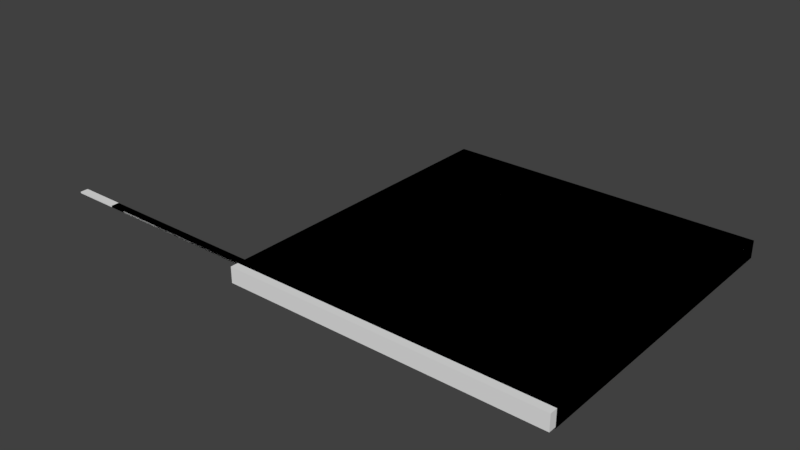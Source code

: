 # Source: zom_int_flesh_breakable_floor_4m.blend  (saved by Blender 2.79.0; exported with 4.5.12 LTS)
import bpy
from mathutils import Matrix  # noqa: F401  (used for matrix-valued properties, if any)

bpy.ops.wm.read_factory_settings(use_empty=True)
scene = bpy.context.scene
scene.name = 'Scene'

# ---- collections
col_collection_1 = bpy.data.collections.new('Collection 1'); scene.collection.children.link(col_collection_1)

# ---- materials (node trees are filled in below, after node groups)
mat_mtl_heavybeam = bpy.data.materials.new('mtl_heavybeam')
mat_mtl_heavybeam.alpha_threshold = 0.0
mat_mtl_heavybeam.use_transparent_shadow = False
mat_mtl_heavybeam.roughness = 0.5
mat_mtl_floorboard = bpy.data.materials.new('mtl_floorboard')
mat_mtl_floorboard.alpha_threshold = 0.0
mat_mtl_floorboard.use_transparent_shadow = False
mat_mtl_floorboard.roughness = 0.5

# ---- material node trees

# ---- world
world_world = bpy.data.worlds.new('World'); scene.world = world_world
world_world.color = (0.05088, 0.05088, 0.05088)
world_world.use_sun_shadow = False
world_world.sun_shadow_jitter_overblur = 0.0
world_world.cycles.sampling_method = 'MANUAL'

# ---- meshes
me_c_break_002 = bpy.data.meshes.new('c_break_002')
me_c_break_002.from_pydata([(3.17, 0.299, 0.0), (3.799, 0.299, 0.0), (3.799, 0.399, 0.0), (2.799, 0.399, 0.0), (2.799, 0.299, 0.0), (2.17, 0.199, 0.0), (3.17, 0.199, 0.0), (2.17, 0.299, 0.0), (3.17, 0.299, -0.02), (3.799, 0.299, -0.02), (3.799, 0.399, -0.02), (2.799, 0.399, -0.02), (2.799, 0.299, -0.02), (2.17, 0.199, -0.02), (3.17, 0.199, -0.02), (2.17, 0.299, -0.02)], [], [(0, 1, 2, 3, 4, 7, 5, 6), (8, 14, 13, 15, 12, 11, 10, 9)])
_uv = me_c_break_002.uv_layers.new(name='UVMap')
_uv.uv.foreach_set('vector', [0.085, 0.6495, 0.3995, 0.6495, 0.3995, 0.6995, -0.1005, 0.6995, -0.1005, 0.6495, -0.415, 0.6495, -0.415, 0.5995, 0.085, 0.5995, 0.085, 0.6495, 0.085, 0.5995, -0.415, 0.5995, -0.415, 0.6495, -0.1005, 0.6495, -0.1005, 0.6995, 0.3995, 0.6995, 0.3995, 0.6495])
me_c_break_002.use_remesh_preserve_volume = False
me_c_break_002.use_remesh_preserve_attributes = False
me_c_break_002.use_mirror_vertex_groups = False
me_c_break_002.update()
me_c_break_001 = bpy.data.meshes.new('c_break_001')
me_c_break_001.from_pydata([(0.242, 3.399, 0.0), (1.242, 3.399, 0.0), (1.242, 3.499, 0.0), (0.242, 3.499, 0.0), (0.242, 3.399, -0.02), (1.242, 3.399, -0.02), (1.242, 3.499, -0.02), (0.242, 3.499, -0.02)], [], [(0, 1, 2, 3), (4, 7, 6, 5)])
_uv = me_c_break_001.uv_layers.new(name='UVMap')
_uv.uv.foreach_set('vector', [0.621, 0.1995, 1.121, 0.1995, 1.121, 0.2495, 0.621, 0.2495, 0.621, 0.1995, 0.621, 0.2495, 1.121, 0.2495, 1.121, 0.1995])
me_c_break_001.use_remesh_preserve_volume = False
me_c_break_001.use_remesh_preserve_attributes = False
me_c_break_001.use_mirror_vertex_groups = False
me_c_break_001.update()
me_c_break_003 = bpy.data.meshes.new('c_break_003')
me_c_break_003.from_pydata([(2.35, 3.299, 0.0), (3.35, 3.299, 0.0), (3.35, 3.399, 0.0), (2.35, 3.399, 0.0), (2.35, 3.299, -0.02), (3.35, 3.299, -0.02), (3.35, 3.399, -0.02), (2.35, 3.399, -0.02)], [], [(0, 1, 2, 3), (4, 7, 6, 5)])
_uv = me_c_break_003.uv_layers.new(name='UVMap')
_uv.uv.foreach_set('vector', [0.675, 0.1495, 1.175, 0.1495, 1.175, 0.1995, 0.675, 0.1995, 0.675, 0.1495, 0.675, 0.1995, 1.175, 0.1995, 1.175, 0.1495])
me_c_break_003.use_remesh_preserve_volume = False
me_c_break_003.use_remesh_preserve_attributes = False
me_c_break_003.use_mirror_vertex_groups = False
me_c_break_003.update()
me_c_break_004 = bpy.data.meshes.new('c_break_004')
me_c_break_004.from_pydata([(2.337, 2.799, 0.0), (2.337, 2.899, 0.0), (1.337, 2.899, 0.0), (1.337, 2.799, 0.0), (0.65, 2.699, 0.0), (0.65, 2.799, 0.0), (2.65, 2.699, 0.0), (2.65, 2.799, 0.0), (2.337, 2.799, -0.02), (2.337, 2.899, -0.02), (1.337, 2.899, -0.02), (1.337, 2.799, -0.02), (0.65, 2.699, -0.02), (0.65, 2.799, -0.02), (2.65, 2.699, -0.02), (2.65, 2.799, -0.02)], [], [(0, 1, 2, 3, 5, 4, 6, 7), (8, 15, 14, 12, 13, 11, 10, 9)])
_uv = me_c_break_004.uv_layers.new(name='UVMap')
_uv.uv.foreach_set('vector', [0.6685, 0.8995, 0.6685, 0.9495, 0.1685, 0.9495, 0.1685, 0.8995, -0.175, 0.8995, -0.175, 0.8495, 0.825, 0.8495, 0.825, 0.8995, 0.6685, 0.8995, 0.825, 0.8995, 0.825, 0.8495, -0.175, 0.8495, -0.175, 0.8995, 0.1685, 0.8995, 0.1685, 0.9495, 0.6685, 0.9495])
me_c_break_004.use_remesh_preserve_volume = False
me_c_break_004.use_remesh_preserve_attributes = False
me_c_break_004.use_mirror_vertex_groups = False
me_c_break_004.update()
me_c_break_005 = bpy.data.meshes.new('c_break_005')
me_c_break_005.from_pydata([(3.42, 1.7, 0.0), (3.959, 1.7, 0.0), (3.959, 1.8, 0.0), (3.561, 1.8, 0.0), (3.561, 1.9, 0.0), (2.42, 1.7, 0.0), (1.959, 1.7, 0.0), (2.42, 1.6, 0.0), (3.42, 1.6, 0.0), (1.561, 1.8, 0.0), (1.561, 1.9, 0.0), (0.959, 1.7, 0.0), (0.959, 1.8, 0.0), (3.42, 1.7, -0.02), (3.959, 1.7, -0.02), (3.959, 1.8, -0.02), (3.561, 1.8, -0.02), (3.561, 1.9, -0.02), (2.42, 1.7, -0.02), (1.959, 1.7, -0.02), (2.42, 1.6, -0.02), (3.42, 1.6, -0.02), (1.561, 1.8, -0.02), (1.561, 1.9, -0.02), (0.959, 1.7, -0.02), (0.959, 1.8, -0.02)], [], [(0, 1, 2, 3, 4, 10, 9, 12, 11, 6, 5, 7, 8), (13, 21, 20, 18, 19, 24, 25, 22, 23, 17, 16, 15, 14)])
_uv = me_c_break_005.uv_layers.new(name='UVMap')
_uv.uv.foreach_set('vector', [0.21, 0.35, 0.4795, 0.35, 0.4795, 0.4, 0.2805, 0.4, 0.2805, 0.45, -0.7195, 0.45, -0.7195, 0.4, -1.021, 0.4, -1.021, 0.35, -0.5205, 0.35, -0.29, 0.35, -0.29, 0.3, 0.21, 0.3, 0.21, 0.35, 0.21, 0.3, -0.29, 0.3, -0.29, 0.35, -0.5205, 0.35, -1.021, 0.35, -1.021, 0.4, -0.7195, 0.4, -0.7195, 0.45, 0.2805, 0.45, 0.2805, 0.4, 0.4795, 0.4, 0.4795, 0.35])
me_c_break_005.use_remesh_preserve_volume = False
me_c_break_005.use_remesh_preserve_attributes = False
me_c_break_005.use_mirror_vertex_groups = False
me_c_break_005.update()
me_c_break_006 = bpy.data.meshes.new('c_break_006')
me_c_break_006.from_pydata([(2.057, 1.0, 0.0), (2.686, 1.0, 0.0), (2.686, 1.1, 0.0), (1.841, 1.1, 0.0), (0.841, 1.1, 0.0), (1.841, 1.2, 0.0), (0.841, 1.2, 0.0), (1.057, 1.0, 0.0), (0.686, 1.1, 0.0), (0.686, 1.0, 0.0), (1.057, 0.9, 0.0), (2.057, 0.9, 0.0), (2.057, 1.0, -0.02), (2.686, 1.0, -0.02), (2.686, 1.1, -0.02), (1.841, 1.1, -0.02), (0.841, 1.1, -0.02), (1.841, 1.2, -0.02), (0.841, 1.2, -0.02), (1.057, 1.0, -0.02), (0.686, 1.1, -0.02), (0.686, 1.0, -0.02), (1.057, 0.9, -0.02), (2.057, 0.9, -0.02)], [], [(0, 1, 2, 3, 5, 6, 4, 8, 9, 7, 10, 11), (12, 23, 22, 19, 21, 20, 16, 18, 17, 15, 14, 13)])
_uv = me_c_break_006.uv_layers.new(name='UVMap')
_uv.uv.foreach_set('vector', [0.5285, 0.0, 0.843, -5.96e-08, 0.843, 0.05, 0.4205, 0.05, 0.4205, 0.1, -0.0795, 0.1, -0.0795, 0.05, -0.157, 0.05, -0.157, 0.0, 0.0285, 0.0, 0.0285, -0.05, 0.5285, -0.05, 0.5285, 0.0, 0.5285, -0.05, 0.0285, -0.05, 0.0285, 0.0, -0.157, 0.0, -0.157, 0.05, -0.0795, 0.05, -0.0795, 0.1, 0.4205, 0.1, 0.4205, 0.05, 0.843, 0.05, 0.843, -5.96e-08])
me_c_break_006.use_remesh_preserve_volume = False
me_c_break_006.use_remesh_preserve_attributes = False
me_c_break_006.use_mirror_vertex_groups = False
me_c_break_006.update()
me_c_box_030 = bpy.data.meshes.new('c_box_030')
me_c_box_030.from_pydata([(0.0, 0.1, 0.0), (0.0, 0.1, -0.02), (0.0, 2.384e-07, 0.0), (0.0, 2.384e-07, -0.02), (-1.66, 0.1, 0.0), (-1.66, 0.1, -0.02), (-1.66, 2.384e-07, 0.0), (-1.66, 2.384e-07, -0.02)], [], [(5, 1, 3, 7), (5, 4, 0, 1), (7, 6, 4, 5), (3, 2, 6, 7), (0, 4, 6, 2), (1, 0, 2, 3)])
me_c_box_030.use_remesh_preserve_volume = False
me_c_box_030.use_remesh_preserve_attributes = False
me_c_box_030.use_mirror_vertex_groups = False
me_c_box_030.update()
me_c_box_029 = bpy.data.meshes.new('c_box_029')
me_c_box_029.from_pydata([(1.34, 0.1, 0.0), (1.34, 0.1, -0.02), (1.34, 2.384e-07, 0.0), (1.34, 2.384e-07, -0.02), (3.725e-08, 0.1, 0.0), (3.725e-08, 0.1, -0.02), (3.725e-08, 2.384e-07, 0.0), (3.725e-08, 2.384e-07, -0.02)], [], [(5, 1, 3, 7), (5, 4, 0, 1), (7, 6, 4, 5), (3, 2, 6, 7), (0, 4, 6, 2), (1, 0, 2, 3)])
me_c_box_029.use_remesh_preserve_volume = False
me_c_box_029.use_remesh_preserve_attributes = False
me_c_box_029.use_mirror_vertex_groups = False
me_c_box_029.update()
me_c_box_028 = bpy.data.meshes.new('c_box_028')
me_c_box_028.from_pydata([(-9.686e-08, 0.1, 0.0), (-9.686e-08, 0.1, -0.02), (-9.686e-08, 0.0, 0.0), (-9.686e-08, 0.0, -0.02), (-1.35, 0.1, 0.0), (-1.35, 0.1, -0.02), (-1.35, 0.0, 0.0), (-1.35, 0.0, -0.02)], [], [(5, 1, 3, 7), (5, 4, 0, 1), (7, 6, 4, 5), (3, 2, 6, 7), (0, 4, 6, 2), (1, 0, 2, 3)])
me_c_box_028.use_remesh_preserve_volume = False
me_c_box_028.use_remesh_preserve_attributes = False
me_c_box_028.use_mirror_vertex_groups = False
me_c_box_028.update()
me_c_box_027 = bpy.data.meshes.new('c_box_027')
me_c_box_027.from_pydata([(0.65, 0.1, 0.0), (0.65, 0.1, -0.02), (0.65, 0.0, 0.0), (0.65, 0.0, -0.02), (3.725e-08, 0.1, 0.0), (3.725e-08, 0.1, -0.02), (3.725e-08, 0.0, 0.0), (3.725e-08, 0.0, -0.02)], [], [(5, 1, 3, 7), (5, 4, 0, 1), (7, 6, 4, 5), (3, 2, 6, 7), (0, 4, 6, 2), (1, 0, 2, 3)])
me_c_box_027.use_remesh_preserve_volume = False
me_c_box_027.use_remesh_preserve_attributes = False
me_c_box_027.use_mirror_vertex_groups = False
me_c_box_027.update()
me_c_box_026 = bpy.data.meshes.new('c_box_026')
me_c_box_026.from_pydata([(4.0, 0.8, 0.0), (4.0, 0.8, -0.02), (4.0, 1.192e-07, 0.0), (4.0, 1.192e-07, -0.02), (3.725e-08, 0.8, 0.0), (3.725e-08, 0.8, -0.02), (3.725e-08, 1.192e-07, 0.0), (3.725e-08, 1.192e-07, -0.02)], [], [(5, 1, 3, 7), (5, 4, 0, 1), (7, 6, 4, 5), (3, 2, 6, 7), (0, 4, 6, 2), (1, 0, 2, 3)])
me_c_box_026.use_remesh_preserve_volume = False
me_c_box_026.use_remesh_preserve_attributes = False
me_c_box_026.use_mirror_vertex_groups = False
me_c_box_026.update()
me_c_box_025 = bpy.data.meshes.new('c_box_025')
me_c_box_025.from_pydata([(0.0, 0.1, 0.0), (0.0, 0.1, -0.02), (0.0, 0.0, 0.0), (0.0, 0.0, -0.02), (-0.44, 0.1, 0.0), (-0.44, 0.1, -0.02), (-0.44, 0.0, 0.0), (-0.44, 0.0, -0.02)], [], [(5, 1, 3, 7), (5, 4, 0, 1), (7, 6, 4, 5), (3, 2, 6, 7), (0, 4, 6, 2), (1, 0, 2, 3)])
me_c_box_025.use_remesh_preserve_volume = False
me_c_box_025.use_remesh_preserve_attributes = False
me_c_box_025.use_mirror_vertex_groups = False
me_c_box_025.update()
me_c_box_024 = bpy.data.meshes.new('c_box_024')
me_c_box_024.from_pydata([(1.56, 0.1, 0.0), (1.56, 0.1, -0.02), (1.56, 0.0, 0.0), (1.56, 0.0, -0.02), (3.725e-08, 0.1, 0.0), (3.725e-08, 0.1, -0.02), (3.725e-08, 0.0, 0.0), (3.725e-08, 0.0, -0.02)], [], [(5, 1, 3, 7), (5, 4, 0, 1), (7, 6, 4, 5), (3, 2, 6, 7), (0, 4, 6, 2), (1, 0, 2, 3)])
me_c_box_024.use_remesh_preserve_volume = False
me_c_box_024.use_remesh_preserve_attributes = False
me_c_box_024.use_mirror_vertex_groups = False
me_c_box_024.update()
me_c_box_023 = bpy.data.meshes.new('c_box_023')
me_c_box_023.from_pydata([(0.0, 0.1, 0.0), (0.0, 0.1, -0.02), (0.0, 0.0, 0.0), (0.0, 0.0, -0.02), (-0.04, 0.1, 0.0), (-0.04, 0.1, -0.02), (-0.04, 0.0, 0.0), (-0.04, 0.0, -0.02)], [], [(5, 1, 3, 7), (5, 4, 0, 1), (7, 6, 4, 5), (3, 2, 6, 7), (0, 4, 6, 2), (1, 0, 2, 3)])
me_c_box_023.use_remesh_preserve_volume = False
me_c_box_023.use_remesh_preserve_attributes = False
me_c_box_023.use_mirror_vertex_groups = False
me_c_box_023.update()
me_c_box_022 = bpy.data.meshes.new('c_box_022')
me_c_box_022.from_pydata([(0.96, 0.1, 0.0), (0.96, 0.1, -0.02), (0.96, 0.0, 0.0), (0.96, 0.0, -0.02), (3.725e-08, 0.1, 0.0), (3.725e-08, 0.1, -0.02), (3.725e-08, 0.0, 0.0), (3.725e-08, 0.0, -0.02)], [], [(5, 1, 3, 7), (5, 4, 0, 1), (7, 6, 4, 5), (3, 2, 6, 7), (0, 4, 6, 2), (1, 0, 2, 3)])
me_c_box_022.use_remesh_preserve_volume = False
me_c_box_022.use_remesh_preserve_attributes = False
me_c_box_022.use_mirror_vertex_groups = False
me_c_box_022.update()
me_c_box_021 = bpy.data.meshes.new('c_box_021')
me_c_box_021.from_pydata([(0.0, 0.1, 0.0), (0.0, 0.1, -0.02), (0.0, 0.0, 0.0), (0.0, 0.0, -0.02), (-0.58, 0.1, 0.0), (-0.58, 0.1, -0.02), (-0.58, 0.0, 0.0), (-0.58, 0.0, -0.02)], [], [(5, 1, 3, 7), (5, 4, 0, 1), (7, 6, 4, 5), (3, 2, 6, 7), (0, 4, 6, 2), (1, 0, 2, 3)])
me_c_box_021.use_remesh_preserve_volume = False
me_c_box_021.use_remesh_preserve_attributes = False
me_c_box_021.use_mirror_vertex_groups = False
me_c_box_021.update()
me_c_box_020 = bpy.data.meshes.new('c_box_020')
me_c_box_020.from_pydata([(2.42, 0.1, 0.0), (2.42, 0.1, -0.02), (2.42, 0.0, 0.0), (2.42, 0.0, -0.02), (3.725e-08, 0.1, 0.0), (3.725e-08, 0.1, -0.02), (3.725e-08, 0.0, 0.0), (3.725e-08, 0.0, -0.02)], [], [(5, 1, 3, 7), (5, 4, 0, 1), (7, 6, 4, 5), (3, 2, 6, 7), (0, 4, 6, 2), (1, 0, 2, 3)])
me_c_box_020.use_remesh_preserve_volume = False
me_c_box_020.use_remesh_preserve_attributes = False
me_c_box_020.use_mirror_vertex_groups = False
me_c_box_020.update()
me_c_box_019 = bpy.data.meshes.new('c_box_019')
me_c_box_019.from_pydata([(4.0, 0.4, 0.0), (4.0, 0.4, -0.02), (4.0, -2.235e-08, 0.0), (4.0, -2.235e-08, -0.02), (3.725e-08, 0.4, 0.0), (3.725e-08, 0.4, -0.02), (3.725e-08, -2.235e-08, 0.0), (3.725e-08, -2.235e-08, -0.02)], [], [(5, 1, 3, 7), (5, 4, 0, 1), (7, 6, 4, 5), (3, 2, 6, 7), (0, 4, 6, 2), (1, 0, 2, 3)])
me_c_box_019.use_remesh_preserve_volume = False
me_c_box_019.use_remesh_preserve_attributes = False
me_c_box_019.use_mirror_vertex_groups = False
me_c_box_019.update()
me_c_box_018 = bpy.data.meshes.new('c_box_018')
me_c_box_018.from_pydata([(0.0, 0.1, 0.0), (0.0, 0.1, -0.02), (0.0, 0.0, 0.0), (0.0, 0.0, -0.02), (-2.16, 0.1, 0.0), (-2.16, 0.1, -0.02), (-2.16, 0.0, 0.0), (-2.16, 0.0, -0.02)], [], [(5, 1, 3, 7), (5, 4, 0, 1), (7, 6, 4, 5), (3, 2, 6, 7), (0, 4, 6, 2), (1, 0, 2, 3)])
me_c_box_018.use_remesh_preserve_volume = False
me_c_box_018.use_remesh_preserve_attributes = False
me_c_box_018.use_mirror_vertex_groups = False
me_c_box_018.update()
me_c_box_017 = bpy.data.meshes.new('c_box_017')
me_c_box_017.from_pydata([(0.84, 0.1, 0.0), (0.84, 0.1, -0.02), (0.84, 0.0, 0.0), (0.84, 0.0, -0.02), (3.725e-08, 0.1, 0.0), (3.725e-08, 0.1, -0.02), (3.725e-08, 0.0, 0.0), (3.725e-08, 0.0, -0.02)], [], [(5, 1, 3, 7), (5, 4, 0, 1), (7, 6, 4, 5), (3, 2, 6, 7), (0, 4, 6, 2), (1, 0, 2, 3)])
me_c_box_017.use_remesh_preserve_volume = False
me_c_box_017.use_remesh_preserve_attributes = False
me_c_box_017.use_mirror_vertex_groups = False
me_c_box_017.update()
me_c_box_016 = bpy.data.meshes.new('c_box_016')
me_c_box_016.from_pydata([(0.0, 0.1, 0.0), (0.0, 0.1, -0.02), (0.0, 0.0, 0.0), (0.0, 0.0, -0.02), (-1.31, 0.1, 0.0), (-1.31, 0.1, -0.02), (-1.31, 0.0, 0.0), (-1.31, 0.0, -0.02)], [], [(5, 1, 3, 7), (5, 4, 0, 1), (7, 6, 4, 5), (3, 2, 6, 7), (0, 4, 6, 2), (1, 0, 2, 3)])
me_c_box_016.use_remesh_preserve_volume = False
me_c_box_016.use_remesh_preserve_attributes = False
me_c_box_016.use_mirror_vertex_groups = False
me_c_box_016.update()
me_c_box_015 = bpy.data.meshes.new('c_box_015')
me_c_box_015.from_pydata([(0.69, 0.1, 0.0), (0.69, 0.1, -0.02), (0.69, 0.0, 0.0), (0.69, 0.0, -0.02), (3.725e-08, 0.1, 0.0), (3.725e-08, 0.1, -0.02), (3.725e-08, 0.0, 0.0), (3.725e-08, 0.0, -0.02)], [], [(5, 1, 3, 7), (5, 4, 0, 1), (7, 6, 4, 5), (3, 2, 6, 7), (0, 4, 6, 2), (1, 0, 2, 3)])
me_c_box_015.use_remesh_preserve_volume = False
me_c_box_015.use_remesh_preserve_attributes = False
me_c_box_015.use_mirror_vertex_groups = False
me_c_box_015.update()
me_c_box_014 = bpy.data.meshes.new('c_box_014')
me_c_box_014.from_pydata([(5.96e-08, 0.1, 0.0), (5.96e-08, 0.1, -0.02), (5.96e-08, -5.96e-08, 0.0), (5.96e-08, -5.96e-08, -0.02), (-1.94, 0.1, 0.0), (-1.94, 0.1, -0.02), (-1.94, -5.96e-08, 0.0), (-1.94, -5.96e-08, -0.02)], [], [(5, 1, 3, 7), (5, 4, 0, 1), (7, 6, 4, 5), (3, 2, 6, 7), (0, 4, 6, 2), (1, 0, 2, 3)])
me_c_box_014.use_remesh_preserve_volume = False
me_c_box_014.use_remesh_preserve_attributes = False
me_c_box_014.use_mirror_vertex_groups = False
me_c_box_014.update()
me_c_box_013 = bpy.data.meshes.new('c_box_013')
me_c_box_013.from_pydata([(1.06, 0.1, 0.0), (1.06, 0.1, -0.02), (1.06, -5.96e-08, 0.0), (1.06, -5.96e-08, -0.02), (3.725e-08, 0.1, 0.0), (3.725e-08, 0.1, -0.02), (3.725e-08, -5.96e-08, 0.0), (3.725e-08, -5.96e-08, -0.02)], [], [(5, 1, 3, 7), (5, 4, 0, 1), (7, 6, 4, 5), (3, 2, 6, 7), (0, 4, 6, 2), (1, 0, 2, 3)])
me_c_box_013.use_remesh_preserve_volume = False
me_c_box_013.use_remesh_preserve_attributes = False
me_c_box_013.use_mirror_vertex_groups = False
me_c_box_013.update()
me_c_box_012 = bpy.data.meshes.new('c_box_012')
me_c_box_012.from_pydata([(4.0, 0.5, 0.0), (4.0, 0.5, -0.02), (4.0, 0.0, 0.0), (4.0, 0.0, -0.02), (3.725e-08, 0.5, 0.0), (3.725e-08, 0.5, -0.02), (3.725e-08, 0.0, 0.0), (3.725e-08, 0.0, -0.02)], [], [(5, 1, 3, 7), (5, 4, 0, 1), (7, 6, 4, 5), (3, 2, 6, 7), (0, 4, 6, 2), (1, 0, 2, 3)])
me_c_box_012.use_remesh_preserve_volume = False
me_c_box_012.use_remesh_preserve_attributes = False
me_c_box_012.use_mirror_vertex_groups = False
me_c_box_012.update()
me_c_box_011 = bpy.data.meshes.new('c_box_011')
me_c_box_011.from_pydata([(-2.98e-08, 0.1, 0.0), (-2.98e-08, 0.1, -0.02), (-2.98e-08, 1.49e-08, 0.0), (-2.98e-08, 1.49e-08, -0.02), (-0.2, 0.1, 0.0), (-0.2, 0.1, -0.02), (-0.2, 1.49e-08, 0.0), (-0.2, 1.49e-08, -0.02)], [], [(5, 1, 3, 7), (5, 4, 0, 1), (7, 6, 4, 5), (3, 2, 6, 7), (0, 4, 6, 2), (1, 0, 2, 3)])
me_c_box_011.use_remesh_preserve_volume = False
me_c_box_011.use_remesh_preserve_attributes = False
me_c_box_011.use_mirror_vertex_groups = False
me_c_box_011.update()
me_c_box_010 = bpy.data.meshes.new('c_box_010')
me_c_box_010.from_pydata([(2.8, 0.1, 0.0), (2.8, 0.1, -0.02), (2.8, 7.451e-09, 0.0), (2.8, 7.451e-09, -0.02), (3.725e-08, 0.1, 0.0), (3.725e-08, 0.1, -0.02), (3.725e-08, 7.451e-09, 0.0), (3.725e-08, 7.451e-09, -0.02)], [], [(5, 1, 3, 7), (5, 4, 0, 1), (7, 6, 4, 5), (3, 2, 6, 7), (0, 4, 6, 2), (1, 0, 2, 3)])
me_c_box_010.use_remesh_preserve_volume = False
me_c_box_010.use_remesh_preserve_attributes = False
me_c_box_010.use_mirror_vertex_groups = False
me_c_box_010.update()
me_c_box_009 = bpy.data.meshes.new('c_box_009')
me_c_box_009.from_pydata([(-8.754e-08, 0.1, 0.0), (-8.754e-08, 0.1, -0.02), (-8.754e-08, 0.0, 0.0), (-8.754e-08, 0.0, -0.02), (-0.83, 0.1, 0.0), (-0.83, 0.1, -0.02), (-0.83, 0.0, 0.0), (-0.83, 0.0, -0.02)], [], [(5, 1, 3, 7), (5, 4, 0, 1), (7, 6, 4, 5), (3, 2, 6, 7), (0, 4, 6, 2), (1, 0, 2, 3)])
me_c_box_009.use_remesh_preserve_volume = False
me_c_box_009.use_remesh_preserve_attributes = False
me_c_box_009.use_mirror_vertex_groups = False
me_c_box_009.update()
me_c_box_008 = bpy.data.meshes.new('c_box_008')
me_c_box_008.from_pydata([(2.17, 0.1, 0.0), (2.17, 0.1, -0.02), (2.17, 1.49e-08, 0.0), (2.17, 1.49e-08, -0.02), (3.725e-08, 0.1, 0.0), (3.725e-08, 0.1, -0.02), (3.725e-08, 1.49e-08, 0.0), (3.725e-08, 1.49e-08, -0.02)], [], [(5, 1, 3, 7), (5, 4, 0, 1), (7, 6, 4, 5), (3, 2, 6, 7), (0, 4, 6, 2), (1, 0, 2, 3)])
me_c_box_008.use_remesh_preserve_volume = False
me_c_box_008.use_remesh_preserve_attributes = False
me_c_box_008.use_mirror_vertex_groups = False
me_c_box_008.update()
me_c_box_007 = bpy.data.meshes.new('c_box_007')
me_c_box_007.from_pydata([(4.0, 0.2, 0.0), (4.0, 0.2, -0.02), (4.0, 0.0, 0.0), (4.0, 0.0, -0.02), (3.725e-08, 0.2, 0.0), (3.725e-08, 0.2, -0.02), (3.725e-08, 0.0, 0.0), (3.725e-08, 0.0, -0.02)], [], [(5, 1, 3, 7), (5, 4, 0, 1), (7, 6, 4, 5), (3, 2, 6, 7), (0, 4, 6, 2), (1, 0, 2, 3)])
me_c_box_007.use_remesh_preserve_volume = False
me_c_box_007.use_remesh_preserve_attributes = False
me_c_box_007.use_mirror_vertex_groups = False
me_c_box_007.update()
me_c_box_006 = bpy.data.meshes.new('c_box_006')
me_c_box_006.from_pydata([(-9.686e-08, 0.1, 0.0), (-9.686e-08, 0.1, -0.02), (-9.686e-08, 2.384e-07, 0.0), (-9.686e-08, 2.384e-07, -0.02), (-0.65, 0.1, 0.0), (-0.65, 0.1, -0.02), (-0.65, 2.384e-07, 0.0), (-0.65, 2.384e-07, -0.02)], [], [(5, 1, 3, 7), (5, 4, 0, 1), (7, 6, 4, 5), (3, 2, 6, 7), (0, 4, 6, 2), (1, 0, 2, 3)])
me_c_box_006.use_remesh_preserve_volume = False
me_c_box_006.use_remesh_preserve_attributes = False
me_c_box_006.use_mirror_vertex_groups = False
me_c_box_006.update()
me_c_box_005 = bpy.data.meshes.new('c_box_005')
me_c_box_005.from_pydata([(2.35, 0.1, 0.0), (2.35, 0.1, -0.02), (2.35, 2.384e-07, 0.0), (2.35, 2.384e-07, -0.02), (3.725e-08, 0.1, 0.0), (3.725e-08, 0.1, -0.02), (3.725e-08, 2.384e-07, 0.0), (3.725e-08, 2.384e-07, -0.02)], [], [(5, 1, 3, 7), (5, 4, 0, 1), (7, 6, 4, 5), (3, 2, 6, 7), (0, 4, 6, 2), (1, 0, 2, 3)])
me_c_box_005.use_remesh_preserve_volume = False
me_c_box_005.use_remesh_preserve_attributes = False
me_c_box_005.use_mirror_vertex_groups = False
me_c_box_005.update()
me_c_box_004 = bpy.data.meshes.new('c_box_004')
me_c_box_004.from_pydata([(9.686e-08, 0.1, 0.0), (9.686e-08, 0.1, -0.02), (9.686e-08, 0.0, 0.0), (9.686e-08, 0.0, -0.02), (-2.76, 0.1, 0.0), (-2.76, 0.1, -0.02), (-2.76, 0.0, 0.0), (-2.76, 0.0, -0.02)], [], [(5, 1, 3, 7), (5, 4, 0, 1), (7, 6, 4, 5), (3, 2, 6, 7), (0, 4, 6, 2), (1, 0, 2, 3)])
me_c_box_004.use_remesh_preserve_volume = False
me_c_box_004.use_remesh_preserve_attributes = False
me_c_box_004.use_mirror_vertex_groups = False
me_c_box_004.update()
me_c_box_003 = bpy.data.meshes.new('c_box_003')
me_c_box_003.from_pydata([(0.24, 0.1, 0.0), (0.24, 0.1, -0.02), (0.24, 0.0, 0.0), (0.24, 0.0, -0.02), (3.725e-08, 0.1, 0.0), (3.725e-08, 0.1, -0.02), (3.725e-08, 0.0, 0.0), (3.725e-08, 0.0, -0.02)], [], [(5, 1, 3, 7), (5, 4, 0, 1), (7, 6, 4, 5), (3, 2, 6, 7), (0, 4, 6, 2), (1, 0, 2, 3)])
me_c_box_003.use_remesh_preserve_volume = False
me_c_box_003.use_remesh_preserve_attributes = False
me_c_box_003.use_mirror_vertex_groups = False
me_c_box_003.update()
me_c_box_002 = bpy.data.meshes.new('c_box_002')
me_c_box_002.from_pydata([(4.0, 0.5, 0.0), (4.0, 0.5, -0.02), (4.0, 0.0, 0.0), (4.0, 0.0, -0.02), (3.725e-08, 0.5, 0.0), (3.725e-08, 0.5, -0.02), (3.725e-08, 0.0, 0.0), (3.725e-08, 0.0, -0.02)], [], [(5, 1, 3, 7), (5, 4, 0, 1), (7, 6, 4, 5), (3, 2, 6, 7), (0, 4, 6, 2), (1, 0, 2, 3)])
me_c_box_002.use_remesh_preserve_volume = False
me_c_box_002.use_remesh_preserve_attributes = False
me_c_box_002.use_mirror_vertex_groups = False
me_c_box_002.update()
me_c_box_001 = bpy.data.meshes.new('c_box_001')
me_c_box_001.from_pydata([(4.0, 0.4, 0.0), (4.0, 0.4, -0.02), (4.0, 0.0, 0.0), (4.0, 0.0, -0.02), (3.725e-08, 0.4, 0.0), (3.725e-08, 0.4, -0.02), (3.725e-08, 0.0, 0.0), (3.725e-08, 0.0, -0.02)], [], [(5, 1, 3, 7), (5, 4, 0, 1), (7, 6, 4, 5), (3, 2, 6, 7), (0, 4, 6, 2), (1, 0, 2, 3)])
me_c_box_001.use_remesh_preserve_volume = False
me_c_box_001.use_remesh_preserve_attributes = False
me_c_box_001.use_mirror_vertex_groups = False
me_c_box_001.update()
me_c_beam_006 = bpy.data.meshes.new('c_beam_006')
me_c_beam_006.from_pydata([(0.0, 0.0, -0.2), (0.0, 0.0, 0.0), (0.0, 4.0, -0.2), (0.0, 4.0, 0.0), (0.1, 0.0, -0.2), (0.1, 0.0, 0.0), (0.1, 4.0, -0.2), (0.1, 4.0, 0.0)], [], [(0, 1, 3, 2), (2, 3, 7, 6), (6, 7, 5, 4), (4, 5, 1, 0), (2, 6, 4, 0), (7, 3, 1, 5)])
_ca = me_c_beam_006.color_attributes.new('Col', 'BYTE_COLOR', 'CORNER')
_ca.data.foreach_set('color', [1.0, 1.0, 1.0, 1.0, 1.0, 1.0, 1.0, 1.0, 1.0, 1.0, 1.0, 1.0, 1.0, 1.0, 1.0, 1.0, 1.0, 1.0, 1.0, 1.0, 1.0, 1.0, 1.0, 1.0, 1.0, 1.0, 1.0, 1.0, 1.0, 1.0, 1.0, 1.0, 1.0, 1.0, 1.0, 1.0, 1.0, 1.0, 1.0, 1.0, 1.0, 1.0, 1.0, 1.0, 1.0, 1.0, 1.0, 1.0, 1.0, 1.0, 1.0, 1.0, 1.0, 1.0, 1.0, 1.0, 1.0, 1.0, 1.0, 1.0, 1.0, 1.0, 1.0, 1.0, 1.0, 1.0, 1.0, 1.0, 1.0, 1.0, 1.0, 1.0, 1.0, 1.0, 1.0, 1.0, 1.0, 1.0, 1.0, 1.0, 1.0, 1.0, 1.0, 1.0, 1.0, 1.0, 1.0, 1.0, 1.0, 1.0, 1.0, 1.0, 1.0, 1.0, 1.0, 1.0])
me_c_beam_006.use_remesh_preserve_volume = False
me_c_beam_006.use_remesh_preserve_attributes = False
me_c_beam_006.use_mirror_vertex_groups = False
me_c_beam_006.update()
me_c_beam_005 = bpy.data.meshes.new('c_beam_005')
me_c_beam_005.from_pydata([(0.0, 0.0, -0.2), (0.0, 0.0, 0.0), (0.0, 4.0, -0.2), (0.0, 4.0, 0.0), (0.05, 0.0, -0.2), (0.05, 0.0, 0.0), (0.05, 4.0, -0.2), (0.05, 4.0, 0.0)], [], [(0, 1, 3, 2), (2, 3, 7, 6), (6, 7, 5, 4), (4, 5, 1, 0), (2, 6, 4, 0), (7, 3, 1, 5)])
_ca = me_c_beam_005.color_attributes.new('Col', 'BYTE_COLOR', 'CORNER')
_ca.data.foreach_set('color', [1.0, 1.0, 1.0, 1.0, 1.0, 1.0, 1.0, 1.0, 1.0, 1.0, 1.0, 1.0, 1.0, 1.0, 1.0, 1.0, 1.0, 1.0, 1.0, 1.0, 1.0, 1.0, 1.0, 1.0, 1.0, 1.0, 1.0, 1.0, 1.0, 1.0, 1.0, 1.0, 1.0, 1.0, 1.0, 1.0, 1.0, 1.0, 1.0, 1.0, 1.0, 1.0, 1.0, 1.0, 1.0, 1.0, 1.0, 1.0, 1.0, 1.0, 1.0, 1.0, 1.0, 1.0, 1.0, 1.0, 1.0, 1.0, 1.0, 1.0, 1.0, 1.0, 1.0, 1.0, 1.0, 1.0, 1.0, 1.0, 1.0, 1.0, 1.0, 1.0, 1.0, 1.0, 1.0, 1.0, 1.0, 1.0, 1.0, 1.0, 1.0, 1.0, 1.0, 1.0, 1.0, 1.0, 1.0, 1.0, 1.0, 1.0, 1.0, 1.0, 1.0, 1.0, 1.0, 1.0])
me_c_beam_005.use_remesh_preserve_volume = False
me_c_beam_005.use_remesh_preserve_attributes = False
me_c_beam_005.use_mirror_vertex_groups = False
me_c_beam_005.update()
me_c_beam_004 = bpy.data.meshes.new('c_beam_004')
me_c_beam_004.from_pydata([(0.0, 0.0, -0.2), (0.0, 0.0, 0.0), (0.0, 4.0, -0.2), (0.0, 4.0, 0.0), (0.1, 0.0, -0.2), (0.1, 0.0, 0.0), (0.1, 4.0, -0.2), (0.1, 4.0, 0.0)], [], [(0, 1, 3, 2), (2, 3, 7, 6), (6, 7, 5, 4), (4, 5, 1, 0), (2, 6, 4, 0), (7, 3, 1, 5)])
_ca = me_c_beam_004.color_attributes.new('Col', 'BYTE_COLOR', 'CORNER')
_ca.data.foreach_set('color', [1.0, 1.0, 1.0, 1.0, 1.0, 1.0, 1.0, 1.0, 1.0, 1.0, 1.0, 1.0, 1.0, 1.0, 1.0, 1.0, 1.0, 1.0, 1.0, 1.0, 1.0, 1.0, 1.0, 1.0, 1.0, 1.0, 1.0, 1.0, 1.0, 1.0, 1.0, 1.0, 1.0, 1.0, 1.0, 1.0, 1.0, 1.0, 1.0, 1.0, 1.0, 1.0, 1.0, 1.0, 1.0, 1.0, 1.0, 1.0, 1.0, 1.0, 1.0, 1.0, 1.0, 1.0, 1.0, 1.0, 1.0, 1.0, 1.0, 1.0, 1.0, 1.0, 1.0, 1.0, 1.0, 1.0, 1.0, 1.0, 1.0, 1.0, 1.0, 1.0, 1.0, 1.0, 1.0, 1.0, 1.0, 1.0, 1.0, 1.0, 1.0, 1.0, 1.0, 1.0, 1.0, 1.0, 1.0, 1.0, 1.0, 1.0, 1.0, 1.0, 1.0, 1.0, 1.0, 1.0])
me_c_beam_004.use_remesh_preserve_volume = False
me_c_beam_004.use_remesh_preserve_attributes = False
me_c_beam_004.use_mirror_vertex_groups = False
me_c_beam_004.update()
me_c_beam_003 = bpy.data.meshes.new('c_beam_003')
me_c_beam_003.from_pydata([(0.0, 0.0, -0.2), (0.0, 0.0, 0.0), (0.0, 4.0, -0.2), (0.0, 4.0, 0.0), (0.1, 0.0, -0.2), (0.1, 0.0, 0.0), (0.1, 4.0, -0.2), (0.1, 4.0, 0.0)], [], [(0, 1, 3, 2), (2, 3, 7, 6), (6, 7, 5, 4), (4, 5, 1, 0), (2, 6, 4, 0), (7, 3, 1, 5)])
_ca = me_c_beam_003.color_attributes.new('Col', 'BYTE_COLOR', 'CORNER')
_ca.data.foreach_set('color', [1.0, 1.0, 1.0, 1.0, 1.0, 1.0, 1.0, 1.0, 1.0, 1.0, 1.0, 1.0, 1.0, 1.0, 1.0, 1.0, 1.0, 1.0, 1.0, 1.0, 1.0, 1.0, 1.0, 1.0, 1.0, 1.0, 1.0, 1.0, 1.0, 1.0, 1.0, 1.0, 1.0, 1.0, 1.0, 1.0, 1.0, 1.0, 1.0, 1.0, 1.0, 1.0, 1.0, 1.0, 1.0, 1.0, 1.0, 1.0, 1.0, 1.0, 1.0, 1.0, 1.0, 1.0, 1.0, 1.0, 1.0, 1.0, 1.0, 1.0, 1.0, 1.0, 1.0, 1.0, 1.0, 1.0, 1.0, 1.0, 1.0, 1.0, 1.0, 1.0, 1.0, 1.0, 1.0, 1.0, 1.0, 1.0, 1.0, 1.0, 1.0, 1.0, 1.0, 1.0, 1.0, 1.0, 1.0, 1.0, 1.0, 1.0, 1.0, 1.0, 1.0, 1.0, 1.0, 1.0])
me_c_beam_003.use_remesh_preserve_volume = False
me_c_beam_003.use_remesh_preserve_attributes = False
me_c_beam_003.use_mirror_vertex_groups = False
me_c_beam_003.update()
me_c_beam_002 = bpy.data.meshes.new('c_beam_002')
me_c_beam_002.from_pydata([(0.0, 0.0, -0.2), (0.0, 0.0, 0.0), (0.0, 4.0, -0.2), (0.0, 4.0, 0.0), (0.1, 0.0, -0.2), (0.1, 0.0, 0.0), (0.1, 4.0, -0.2), (0.1, 4.0, 0.0)], [], [(0, 1, 3, 2), (2, 3, 7, 6), (6, 7, 5, 4), (4, 5, 1, 0), (2, 6, 4, 0), (7, 3, 1, 5)])
_ca = me_c_beam_002.color_attributes.new('Col', 'BYTE_COLOR', 'CORNER')
_ca.data.foreach_set('color', [1.0, 1.0, 1.0, 1.0, 1.0, 1.0, 1.0, 1.0, 1.0, 1.0, 1.0, 1.0, 1.0, 1.0, 1.0, 1.0, 1.0, 1.0, 1.0, 1.0, 1.0, 1.0, 1.0, 1.0, 1.0, 1.0, 1.0, 1.0, 1.0, 1.0, 1.0, 1.0, 1.0, 1.0, 1.0, 1.0, 1.0, 1.0, 1.0, 1.0, 1.0, 1.0, 1.0, 1.0, 1.0, 1.0, 1.0, 1.0, 1.0, 1.0, 1.0, 1.0, 1.0, 1.0, 1.0, 1.0, 1.0, 1.0, 1.0, 1.0, 1.0, 1.0, 1.0, 1.0, 1.0, 1.0, 1.0, 1.0, 1.0, 1.0, 1.0, 1.0, 1.0, 1.0, 1.0, 1.0, 1.0, 1.0, 1.0, 1.0, 1.0, 1.0, 1.0, 1.0, 1.0, 1.0, 1.0, 1.0, 1.0, 1.0, 1.0, 1.0, 1.0, 1.0, 1.0, 1.0])
me_c_beam_002.use_remesh_preserve_volume = False
me_c_beam_002.use_remesh_preserve_attributes = False
me_c_beam_002.use_mirror_vertex_groups = False
me_c_beam_002.update()
me_c_beam_001 = bpy.data.meshes.new('c_beam_001')
me_c_beam_001.from_pydata([(0.0, 0.0, -0.2), (0.0, 0.0, 0.0), (0.0, 4.0, -0.2), (0.0, 4.0, 0.0), (0.05, 0.0, -0.2), (0.05, 0.0, 0.0), (0.05, 4.0, -0.2), (0.05, 4.0, 0.0)], [], [(0, 1, 3, 2), (2, 3, 7, 6), (6, 7, 5, 4), (4, 5, 1, 0), (2, 6, 4, 0), (7, 3, 1, 5)])
_ca = me_c_beam_001.color_attributes.new('Col', 'BYTE_COLOR', 'CORNER')
_ca.data.foreach_set('color', [1.0, 1.0, 1.0, 1.0, 1.0, 1.0, 1.0, 1.0, 1.0, 1.0, 1.0, 1.0, 1.0, 1.0, 1.0, 1.0, 1.0, 1.0, 1.0, 1.0, 1.0, 1.0, 1.0, 1.0, 1.0, 1.0, 1.0, 1.0, 1.0, 1.0, 1.0, 1.0, 1.0, 1.0, 1.0, 1.0, 1.0, 1.0, 1.0, 1.0, 1.0, 1.0, 1.0, 1.0, 1.0, 1.0, 1.0, 1.0, 1.0, 1.0, 1.0, 1.0, 1.0, 1.0, 1.0, 1.0, 1.0, 1.0, 1.0, 1.0, 1.0, 1.0, 1.0, 1.0, 1.0, 1.0, 1.0, 1.0, 1.0, 1.0, 1.0, 1.0, 1.0, 1.0, 1.0, 1.0, 1.0, 1.0, 1.0, 1.0, 1.0, 1.0, 1.0, 1.0, 1.0, 1.0, 1.0, 1.0, 1.0, 1.0, 1.0, 1.0, 1.0, 1.0, 1.0, 1.0])
me_c_beam_001.use_remesh_preserve_volume = False
me_c_beam_001.use_remesh_preserve_attributes = False
me_c_beam_001.use_mirror_vertex_groups = False
me_c_beam_001.update()
me_c_floor = bpy.data.meshes.new('c_floor')
me_c_floor.from_pydata([(0.0, 0.0, -0.02), (0.0, 0.0, 0.0), (0.0, 4.0, -0.02), (0.0, 4.0, 0.0), (4.0, 0.0, -0.02), (4.0, 0.0, 0.0), (4.0, 4.0, -0.02), (4.0, 4.0, 0.0)], [], [(0, 1, 3, 2), (2, 3, 7, 6), (6, 7, 5, 4), (4, 5, 1, 0), (2, 6, 4, 0), (7, 3, 1, 5)])
_ca = me_c_floor.color_attributes.new('Col', 'BYTE_COLOR', 'CORNER')
_ca.data.foreach_set('color', [1.0, 1.0, 1.0, 1.0, 1.0, 1.0, 1.0, 1.0, 1.0, 1.0, 1.0, 1.0, 1.0, 1.0, 1.0, 1.0, 1.0, 1.0, 1.0, 1.0, 1.0, 1.0, 1.0, 1.0, 1.0, 1.0, 1.0, 1.0, 1.0, 1.0, 1.0, 1.0, 1.0, 1.0, 1.0, 1.0, 1.0, 1.0, 1.0, 1.0, 1.0, 1.0, 1.0, 1.0, 1.0, 1.0, 1.0, 1.0, 1.0, 1.0, 1.0, 1.0, 1.0, 1.0, 1.0, 1.0, 1.0, 1.0, 1.0, 1.0, 1.0, 1.0, 1.0, 1.0, 1.0, 1.0, 1.0, 1.0, 1.0, 1.0, 1.0, 1.0, 1.0, 1.0, 1.0, 1.0, 1.0, 1.0, 1.0, 1.0, 1.0, 1.0, 1.0, 1.0, 1.0, 1.0, 1.0, 1.0, 1.0, 1.0, 1.0, 1.0, 1.0, 1.0, 1.0, 1.0])
me_c_floor.use_remesh_preserve_volume = False
me_c_floor.use_remesh_preserve_attributes = False
me_c_floor.use_mirror_vertex_groups = False
me_c_floor.update()
me_g_main_beams = bpy.data.meshes.new('g_main_beams')
me_g_main_beams.from_pydata([(0.95, 0.0, -0.22), (0.95, 0.0, -0.02), (0.95, 4.0, -0.22), (0.95, 4.0, -0.02), (1.05, 0.0, -0.22), (1.05, 0.0, -0.02), (1.05, 4.0, -0.22), (1.05, 4.0, -0.02), (0.95, 4.0, -0.22), (0.95, 4.0, -0.22), (0.95, 0.0, -0.22), (0.95, 0.0, -0.22), (0.95, 0.0, -0.02), (0.95, 0.0, -0.02), (0.95, 4.0, -0.02), (0.95, 4.0, -0.02), (1.05, 4.0, -0.22), (1.05, 4.0, -0.22), (1.05, 4.0, -0.02), (1.05, 4.0, -0.02), (1.05, 0.0, -0.22), (1.05, 0.0, -0.22), (1.05, 0.0, -0.02), (1.05, 0.0, -0.02), (1.95, 0.0, -0.22), (1.95, 0.0, -0.02), (1.95, 4.0, -0.22), (1.95, 4.0, -0.02), (2.05, 0.0, -0.22), (2.05, 0.0, -0.02), (2.05, 4.0, -0.22), (2.05, 4.0, -0.02), (1.95, 4.0, -0.22), (1.95, 4.0, -0.22), (1.95, 0.0, -0.22), (1.95, 0.0, -0.22), (1.95, 0.0, -0.02), (1.95, 0.0, -0.02), (1.95, 4.0, -0.02), (1.95, 4.0, -0.02), (2.05, 4.0, -0.22), (2.05, 4.0, -0.22), (2.05, 4.0, -0.02), (2.05, 4.0, -0.02), (2.05, 0.0, -0.22), (2.05, 0.0, -0.22), (2.05, 0.0, -0.02), (2.05, 0.0, -0.02), (2.95, 0.0, -0.22), (2.95, 0.0, -0.02), (2.95, 4.0, -0.22), (2.95, 4.0, -0.02), (3.05, 0.0, -0.22), (3.05, 0.0, -0.02), (3.05, 4.0, -0.22), (3.05, 4.0, -0.02), (2.95, 4.0, -0.22), (2.95, 4.0, -0.22), (2.95, 0.0, -0.22), (2.95, 0.0, -0.22), (2.95, 0.0, -0.02), (2.95, 0.0, -0.02), (2.95, 4.0, -0.02), (2.95, 4.0, -0.02), (3.05, 4.0, -0.22), (3.05, 4.0, -0.22), (3.05, 4.0, -0.02), (3.05, 4.0, -0.02), (3.05, 0.0, -0.22), (3.05, 0.0, -0.22), (3.05, 0.0, -0.02), (3.05, 0.0, -0.02), (1.192e-07, 4.0, -0.02), (1.192e-07, 0.0, -0.02), (1.192e-07, 0.0, -0.22), (1.192e-07, 4.0, -0.22), (1.192e-07, 0.0, -0.02), (1.192e-07, 0.0, -0.22), (1.192e-07, 4.0, -0.02), (1.192e-07, 4.0, -0.22), (0.05, 0.0, -0.02), (0.05, 0.0, -0.02), (0.05, 0.0, -0.22), (0.05, 0.0, -0.22), (0.05, 4.0, -0.02), (0.05, 4.0, -0.02), (0.05, 4.0, -0.22), (0.05, 4.0, -0.22), (0.05, 4.0, -0.02), (0.05, 4.0, -0.22), (0.05, 0.0, -0.02), (0.05, 0.0, -0.22), (3.95, 0.0, -0.22), (3.95, 0.0, -0.02), (3.95, 4.0, -0.22), (3.95, 4.0, -0.02), (3.95, 4.0, -0.22), (3.95, 4.0, -0.22), (3.95, 0.0, -0.22), (3.95, 0.0, -0.22), (3.95, 0.0, -0.02), (3.95, 0.0, -0.02), (3.95, 4.0, -0.02), (3.95, 4.0, -0.02), (4.0, 4.0, -0.02), (4.0, 0.0, -0.02), (4.0, 0.0, -0.22), (4.0, 4.0, -0.22), (4.0, 4.0, -0.22), (4.0, 4.0, -0.02), (4.0, 0.0, -0.22), (4.0, 0.0, -0.02), (4.0, 4.0, -0.22), (4.0, 0.0, -0.22), (4.0, 0.0, -0.02), (4.0, 4.0, -0.02), (0.0, 4.0, -0.22), (0.0, 0.0, -0.22), (0.0, 0.0, -0.02), (0.0, 4.0, -0.02), (4.0, 1.95, -0.21), (4.0, 1.95, -0.03), (4.0, 2.05, -0.21), (4.0, 2.05, -0.03), (0.0, 1.95, -0.21), (0.0, 1.95, -0.21), (4.0, 1.95, -0.21), (4.0, 1.95, -0.03), (0.0, 1.95, -0.03), (0.0, 1.95, -0.03), (0.0, 2.05, -0.21), (0.0, 2.05, -0.21), (0.0, 2.05, -0.03), (0.0, 2.05, -0.03), (4.0, 2.05, -0.21), (4.0, 2.05, -0.03)], [], [(10, 12, 14, 8), (17, 19, 22, 20), (21, 23, 13, 11), (9, 16, 4, 0), (15, 1, 5, 18), (6, 2, 3, 7), (34, 36, 38, 32), (41, 43, 46, 44), (45, 47, 37, 35), (33, 40, 28, 24), (39, 25, 29, 42), (30, 26, 27, 31), (58, 60, 62, 56), (65, 67, 70, 68), (69, 71, 61, 59), (57, 64, 52, 48), (63, 49, 53, 66), (54, 50, 51, 55), (78, 73, 90, 85), (86, 84, 81, 83), (79, 87, 91, 74), (82, 80, 76, 77), (89, 75, 72, 88), (98, 100, 102, 96), (110, 111, 101, 99), (112, 94, 95, 115), (103, 93, 114, 109), (97, 108, 113, 92), (106, 107, 104, 105), (117, 118, 119, 116), (126, 127, 128, 124), (131, 133, 135, 134), (125, 130, 122, 120), (129, 121, 123, 132)])
_uv = me_g_main_beams.uv_layers.new(name='UVMap')
_uv.uv.foreach_set('vector', [0.7461, 0.0, 1.0, 0.0, 1.0, 2.0, 0.7461, 2.0, 1.0, 2.0, 0.7461, 2.0, 0.7461, 0.0, 1.0, 0.0, 0.9999, 9.998e-05, 1.0, 0.25, 0.7461, 0.25, 0.7461, 0.0, 1.0, 2.0, 0.7461, 2.0, 0.7461, 0.0, 1.0, 0.0, 1.0, 2.0, 1.0, 0.0, 0.7461, 0.0, 0.7461, 2.0, 0.9999, 9.998e-05, 0.7461, 0.0, 0.7461, 0.25, 1.0, 0.25, 0.7461, 0.0, 1.0, 0.0, 1.0, 2.0, 0.7461, 2.0, 1.0, 2.0, 0.7461, 2.0, 0.7461, 0.0, 1.0, 0.0, 0.9999, 9.998e-05, 1.0, 0.25, 0.7461, 0.25, 0.7461, 0.0, 1.0, 2.0, 0.7461, 2.0, 0.7461, 0.0, 1.0, 0.0, 1.0, 2.0, 1.0, 0.0, 0.7461, 0.0, 0.7461, 2.0, 0.9999, 9.998e-05, 0.7461, 0.0, 0.7461, 0.25, 1.0, 0.25, 0.7461, 0.0, 1.0, 0.0, 1.0, 2.0, 0.7461, 2.0, 1.0, 2.0, 0.7461, 2.0, 0.7461, 0.0, 1.0, 0.0, 0.9999, 9.998e-05, 1.0, 0.25, 0.7461, 0.25, 0.7461, 0.0, 1.0, 2.0, 0.7461, 2.0, 0.7461, 0.0, 1.0, 0.0, 1.0, 2.0, 1.0, 0.0, 0.7461, 0.0, 0.7461, 2.0, 0.9999, 9.998e-05, 0.7461, 0.0, 0.7461, 0.25, 1.0, 0.25, 0.873, 2.0, 0.873, 0.0, 0.7461, 0.0, 0.7461, 2.0, 1.0, 2.0, 0.7461, 2.0, 0.7461, 0.0, 1.0, 0.0, 0.873, 2.0, 0.7461, 2.0, 0.7461, 0.0, 0.873, 0.0, 0.9999, 9.998e-05, 1.0, 0.25, 0.873, 0.25, 0.873, 4.999e-05, 0.9999, 9.998e-05, 0.873, 4.999e-05, 0.873, 0.25, 1.0, 0.25, 0.7461, 0.0, 1.0, 0.0, 1.0, 2.0, 0.7461, 2.0, 0.873, 4.999e-05, 0.873, 0.25, 0.7461, 0.25, 0.7461, 0.0, 0.873, 4.999e-05, 0.7461, 0.0, 0.7461, 0.25, 0.873, 0.25, 1.0, 2.0, 1.0, 0.0, 0.873, 0.0, 0.873, 2.0, 1.0, 2.0, 0.873, 2.0, 0.873, 0.0, 1.0, 0.0, 0.7461, 0.0, 0.7461, 2.0, 1.0, 2.0, 1.0, 0.0, 0.7461, 0.0, 1.0, 0.0, 1.0, 2.0, 0.7461, 2.0, 0.7461, 0.0, 1.0, 0.0, 1.0, 2.0, 0.7461, 2.0, 1.0, 2.0, 0.7461, 2.0, 0.7461, 0.0, 1.0, 0.0, 1.0, 2.0, 0.7461, 2.0, 0.7461, 0.0, 1.0, 0.0, 1.0, 2.0, 1.0, 0.0, 0.7461, 0.0, 0.7461, 2.0])
me_g_main_beams.materials.append(mat_mtl_heavybeam)
me_g_main_beams.use_remesh_preserve_volume = False
me_g_main_beams.use_remesh_preserve_attributes = False
me_g_main_beams.use_mirror_vertex_groups = False
me_g_main_beams.update()
me_co_culling = bpy.data.meshes.new('co_culling')
me_co_culling.from_pydata([(0.0, 0.0, -0.22), (0.0, 0.0, 0.0), (0.0, 4.0, -0.22), (0.0, 4.0, 0.0), (4.0, 0.0, -0.22), (4.0, 0.0, 0.0), (4.0, 4.0, -0.22), (4.0, 4.0, 0.0)], [], [(0, 1, 3, 2), (2, 3, 7, 6), (6, 7, 5, 4), (4, 5, 1, 0), (2, 6, 4, 0), (7, 3, 1, 5)])
me_co_culling.use_remesh_preserve_volume = False
me_co_culling.use_remesh_preserve_attributes = False
me_co_culling.use_mirror_vertex_groups = False
me_co_culling.update()
me_g_break_006 = bpy.data.meshes.new('g_break_006')
me_g_break_006.from_pydata([(2.057, 1.0, 0.0), (2.686, 1.0, 0.0), (2.686, 1.1, 0.0), (1.841, 1.1, 0.0), (0.841, 1.1, 0.0), (1.841, 1.2, 0.0), (0.841, 1.2, 0.0), (1.057, 1.0, 0.0), (0.686, 1.1, 0.0), (0.686, 1.0, 0.0), (1.057, 0.9, 0.0), (2.057, 0.9, 0.0), (2.057, 1.0, -0.02), (2.686, 1.0, -0.02), (2.686, 1.1, -0.02), (1.841, 1.1, -0.02), (0.841, 1.1, -0.02), (1.841, 1.2, -0.02), (0.841, 1.2, -0.02), (1.057, 1.0, -0.02), (0.686, 1.1, -0.02), (0.686, 1.0, -0.02), (1.057, 0.9, -0.02), (2.057, 0.9, -0.02)], [], [(0, 1, 2, 3, 5, 6, 4, 8, 9, 7, 10, 11), (12, 23, 22, 19, 21, 20, 16, 18, 17, 15, 14, 13)])
_uv = me_g_break_006.uv_layers.new(name='UVMap')
_uv.uv.foreach_set('vector', [0.5285, 0.0, 0.843, -5.96e-08, 0.843, 0.05, 0.4205, 0.05, 0.4205, 0.1, -0.0795, 0.1, -0.0795, 0.05, -0.157, 0.05, -0.157, 0.0, 0.0285, 0.0, 0.0285, -0.05, 0.5285, -0.05, 0.5285, 0.0, 0.5285, -0.05, 0.0285, -0.05, 0.0285, 0.0, -0.157, 0.0, -0.157, 0.05, -0.0795, 0.05, -0.0795, 0.1, 0.4205, 0.1, 0.4205, 0.05, 0.843, 0.05, 0.843, -5.96e-08])
me_g_break_006.materials.append(mat_mtl_floorboard)
me_g_break_006.use_remesh_preserve_volume = False
me_g_break_006.use_remesh_preserve_attributes = False
me_g_break_006.use_mirror_vertex_groups = False
me_g_break_006.update()
me_g_break_005 = bpy.data.meshes.new('g_break_005')
me_g_break_005.from_pydata([(3.42, 1.7, 0.0), (3.959, 1.7, 0.0), (3.959, 1.8, 0.0), (3.561, 1.8, 0.0), (3.561, 1.9, 0.0), (2.42, 1.7, 0.0), (1.959, 1.7, 0.0), (2.42, 1.6, 0.0), (3.42, 1.6, 0.0), (1.561, 1.8, 0.0), (1.561, 1.9, 0.0), (0.959, 1.7, 0.0), (0.959, 1.8, 0.0), (3.42, 1.7, -0.02), (3.959, 1.7, -0.02), (3.959, 1.8, -0.02), (3.561, 1.8, -0.02), (3.561, 1.9, -0.02), (2.42, 1.7, -0.02), (1.959, 1.7, -0.02), (2.42, 1.6, -0.02), (3.42, 1.6, -0.02), (1.561, 1.8, -0.02), (1.561, 1.9, -0.02), (0.959, 1.7, -0.02), (0.959, 1.8, -0.02)], [], [(0, 1, 2, 3, 4, 10, 9, 12, 11, 6, 5, 7, 8), (13, 21, 20, 18, 19, 24, 25, 22, 23, 17, 16, 15, 14)])
_uv = me_g_break_005.uv_layers.new(name='UVMap')
_uv.uv.foreach_set('vector', [0.21, 0.35, 0.4795, 0.35, 0.4795, 0.4, 0.2805, 0.4, 0.2805, 0.45, -0.7195, 0.45, -0.7195, 0.4, -1.021, 0.4, -1.021, 0.35, -0.5205, 0.35, -0.29, 0.35, -0.29, 0.3, 0.21, 0.3, 0.21, 0.35, 0.21, 0.3, -0.29, 0.3, -0.29, 0.35, -0.5205, 0.35, -1.021, 0.35, -1.021, 0.4, -0.7195, 0.4, -0.7195, 0.45, 0.2805, 0.45, 0.2805, 0.4, 0.4795, 0.4, 0.4795, 0.35])
me_g_break_005.materials.append(mat_mtl_floorboard)
me_g_break_005.use_remesh_preserve_volume = False
me_g_break_005.use_remesh_preserve_attributes = False
me_g_break_005.use_mirror_vertex_groups = False
me_g_break_005.update()
me_g_break_004 = bpy.data.meshes.new('g_break_004')
me_g_break_004.from_pydata([(2.337, 2.799, 0.0), (2.337, 2.899, 0.0), (1.337, 2.899, 0.0), (1.337, 2.799, 0.0), (0.65, 2.699, 0.0), (0.65, 2.799, 0.0), (2.65, 2.699, 0.0), (2.65, 2.799, 0.0), (2.337, 2.799, -0.02), (2.337, 2.899, -0.02), (1.337, 2.899, -0.02), (1.337, 2.799, -0.02), (0.65, 2.699, -0.02), (0.65, 2.799, -0.02), (2.65, 2.699, -0.02), (2.65, 2.799, -0.02)], [], [(0, 1, 2, 3, 5, 4, 6, 7), (8, 15, 14, 12, 13, 11, 10, 9)])
_uv = me_g_break_004.uv_layers.new(name='UVMap')
_uv.uv.foreach_set('vector', [0.6685, 0.8995, 0.6685, 0.9495, 0.1685, 0.9495, 0.1685, 0.8995, -0.175, 0.8995, -0.175, 0.8495, 0.825, 0.8495, 0.825, 0.8995, 0.6685, 0.8995, 0.825, 0.8995, 0.825, 0.8495, -0.175, 0.8495, -0.175, 0.8995, 0.1685, 0.8995, 0.1685, 0.9495, 0.6685, 0.9495])
me_g_break_004.materials.append(mat_mtl_floorboard)
me_g_break_004.use_remesh_preserve_volume = False
me_g_break_004.use_remesh_preserve_attributes = False
me_g_break_004.use_mirror_vertex_groups = False
me_g_break_004.update()
me_g_break_003 = bpy.data.meshes.new('g_break_003')
me_g_break_003.from_pydata([(2.35, 3.299, 0.0), (3.35, 3.299, 0.0), (3.35, 3.399, 0.0), (2.35, 3.399, 0.0), (2.35, 3.299, -0.02), (3.35, 3.299, -0.02), (3.35, 3.399, -0.02), (2.35, 3.399, -0.02)], [], [(0, 1, 2, 3), (4, 7, 6, 5)])
_uv = me_g_break_003.uv_layers.new(name='UVMap')
_uv.uv.foreach_set('vector', [0.675, 0.1495, 1.175, 0.1495, 1.175, 0.1995, 0.675, 0.1995, 0.675, 0.1495, 0.675, 0.1995, 1.175, 0.1995, 1.175, 0.1495])
me_g_break_003.materials.append(mat_mtl_floorboard)
me_g_break_003.use_remesh_preserve_volume = False
me_g_break_003.use_remesh_preserve_attributes = False
me_g_break_003.use_mirror_vertex_groups = False
me_g_break_003.update()
me_g_break_001 = bpy.data.meshes.new('g_break_001')
me_g_break_001.from_pydata([(0.242, 3.399, 0.0), (1.242, 3.399, 0.0), (1.242, 3.499, 0.0), (0.242, 3.499, 0.0), (0.242, 3.399, -0.02), (1.242, 3.399, -0.02), (1.242, 3.499, -0.02), (0.242, 3.499, -0.02)], [], [(0, 1, 2, 3), (4, 7, 6, 5)])
_uv = me_g_break_001.uv_layers.new(name='UVMap')
_uv.uv.foreach_set('vector', [0.621, 0.1995, 1.121, 0.1995, 1.121, 0.2495, 0.621, 0.2495, 0.621, 0.1995, 0.621, 0.2495, 1.121, 0.2495, 1.121, 0.1995])
me_g_break_001.materials.append(mat_mtl_floorboard)
me_g_break_001.use_remesh_preserve_volume = False
me_g_break_001.use_remesh_preserve_attributes = False
me_g_break_001.use_mirror_vertex_groups = False
me_g_break_001.update()
me_g_break_002 = bpy.data.meshes.new('g_break_002')
me_g_break_002.from_pydata([(3.17, 0.299, 0.0), (3.799, 0.299, 0.0), (3.799, 0.399, 0.0), (2.799, 0.399, 0.0), (2.799, 0.299, 0.0), (2.17, 0.199, 0.0), (3.17, 0.199, 0.0), (2.17, 0.299, 0.0), (3.17, 0.299, -0.02), (3.799, 0.299, -0.02), (3.799, 0.399, -0.02), (2.799, 0.399, -0.02), (2.799, 0.299, -0.02), (2.17, 0.199, -0.02), (3.17, 0.199, -0.02), (2.17, 0.299, -0.02)], [], [(0, 1, 2, 3, 4, 7, 5, 6), (8, 14, 13, 15, 12, 11, 10, 9)])
_uv = me_g_break_002.uv_layers.new(name='UVMap')
_uv.uv.foreach_set('vector', [0.085, 0.6495, 0.3995, 0.6495, 0.3995, 0.6995, -0.1005, 0.6995, -0.1005, 0.6495, -0.415, 0.6495, -0.415, 0.5995, 0.085, 0.5995, 0.085, 0.6495, 0.085, 0.5995, -0.415, 0.5995, -0.415, 0.6495, -0.1005, 0.6495, -0.1005, 0.6995, 0.3995, 0.6995, 0.3995, 0.6495])
me_g_break_002.materials.append(mat_mtl_floorboard)
me_g_break_002.use_remesh_preserve_volume = False
me_g_break_002.use_remesh_preserve_attributes = False
me_g_break_002.use_mirror_vertex_groups = False
me_g_break_002.update()
me_g_main_floor = bpy.data.meshes.new('g_main_floor')
me_g_main_floor.from_pydata([(2.057, 1.0, 0.0), (2.686, 1.0, 0.0), (2.686, 1.1, 0.0), (1.841, 1.1, 0.0), (0.841, 1.1, 0.0), (1.841, 1.2, 0.0), (0.841, 1.2, 0.0), (1.057, 1.0, 0.0), (0.686, 1.1, 0.0), (0.686, 1.0, 0.0), (1.057, 0.9, 0.0), (2.057, 0.9, 0.0), (3.42, 1.7, 0.0), (3.959, 1.7, 0.0), (3.959, 1.8, 0.0), (3.561, 1.8, 0.0), (3.561, 1.9, 0.0), (2.057, 1.0, -0.02), (2.42, 1.7, 0.0), (1.959, 1.7, 0.0), (2.42, 1.6, 0.0), (3.42, 1.6, 0.0), (1.561, 1.8, 0.0), (1.561, 1.9, 0.0), (0.959, 1.7, 0.0), (0.959, 1.8, 0.0), (3.17, 0.299, 0.0), (3.799, 0.299, 0.0), (3.799, 0.399, 0.0), (2.799, 0.399, 0.0), (2.799, 0.299, 0.0), (2.17, 0.199, 0.0), (3.17, 0.199, 0.0), (2.17, 0.299, 0.0), (2.337, 2.799, 0.0), (2.337, 2.899, 0.0), (1.337, 2.899, 0.0), (1.337, 2.799, 0.0), (0.65, 2.699, 0.0), (2.686, 1.0, -0.02), (0.65, 2.799, 0.0), (2.35, 3.299, 0.0), (3.35, 3.299, 0.0), (3.35, 3.399, 0.0), (2.35, 3.399, 0.0), (2.65, 2.699, 0.0), (2.65, 2.799, 0.0), (0.242, 3.399, 0.0), (1.242, 3.399, 0.0), (1.242, 3.499, 0.0), (0.242, 3.499, 0.0), (2.686, 1.1, -0.02), (1.841, 1.1, -0.02), (0.841, 1.1, -0.02), (1.841, 1.2, -0.02), (0.841, 1.2, -0.02), (1.057, 1.0, -0.02), (0.686, 1.1, -0.02), (0.686, 1.0, -0.02), (1.057, 0.9, -0.02), (2.057, 0.9, -0.02), (3.42, 1.7, -0.02), (3.959, 1.7, -0.02), (3.959, 1.8, -0.02), (3.561, 1.8, -0.02), (3.561, 1.9, -0.02), (2.42, 1.7, -0.02), (1.959, 1.7, -0.02), (2.42, 1.6, -0.02), (3.42, 1.6, -0.02), (1.561, 1.8, -0.02), (1.561, 1.9, -0.02), (0.959, 1.7, -0.02), (0.959, 1.8, -0.02), (3.17, 0.299, -0.02), (3.799, 0.299, -0.02), (3.799, 0.399, -0.02), (2.799, 0.399, -0.02), (2.799, 0.299, -0.02), (2.17, 0.199, -0.02), (3.17, 0.199, -0.02), (2.17, 0.299, -0.02), (2.337, 2.799, -0.02), (2.337, 2.899, -0.02), (1.337, 2.899, -0.02), (1.337, 2.799, -0.02), (0.65, 2.699, -0.02), (0.65, 2.799, -0.02), (2.35, 3.299, -0.02), (3.35, 3.299, -0.02), (3.35, 3.399, -0.02), (2.35, 3.399, -0.02), (2.65, 2.699, -0.02), (2.65, 2.799, -0.02), (0.242, 3.399, -0.02), (1.242, 3.399, -0.02), (1.242, 3.499, -0.02), (0.242, 3.499, -0.02), (0.0, 0.0, -0.02), (4.0, 0.0, -0.02), (0.0, 4.0, -0.02), (4.0, 4.0, -0.02), (2.057, 1.0, -0.02), (2.686, 1.0, -0.02), (2.686, 1.1, -0.02), (1.841, 1.1, -0.02), (0.841, 1.1, -0.02), (1.841, 1.2, -0.02), (0.841, 1.2, -0.02), (1.057, 1.0, -0.02), (0.686, 1.1, -0.02), (0.686, 1.0, -0.02), (1.057, 0.9, -0.02), (2.057, 0.9, -0.02), (3.42, 1.7, -0.02), (3.959, 1.7, -0.02), (3.959, 1.8, -0.02), (3.561, 1.8, -0.02), (3.561, 1.9, -0.02), (2.42, 1.7, -0.02), (1.959, 1.7, -0.02), (2.42, 1.6, -0.02), (3.42, 1.6, -0.02), (1.561, 1.8, -0.02), (1.561, 1.9, -0.02), (0.959, 1.7, -0.02), (0.959, 1.8, -0.02), (3.17, 0.299, -0.02), (3.799, 0.299, -0.02), (3.799, 0.399, -0.02), (2.799, 0.399, -0.02), (2.799, 0.299, -0.02), (2.17, 0.199, -0.02), (3.17, 0.199, -0.02), (2.17, 0.299, -0.02), (2.337, 2.799, -0.02), (2.337, 2.899, -0.02), (1.337, 2.899, -0.02), (1.337, 2.799, -0.02), (0.65, 2.699, -0.02), (0.65, 2.799, -0.02), (2.35, 3.299, -0.02), (3.35, 3.299, -0.02), (3.35, 3.399, -0.02), (2.35, 3.399, -0.02), (2.65, 2.699, -0.02), (2.65, 2.799, -0.02), (0.242, 3.399, -0.02), (1.242, 3.399, -0.02), (1.242, 3.499, -0.02), (0.242, 3.499, -0.02), (0.0, 0.0, 0.0), (4.0, 0.0, 0.0), (0.0, 4.0, 0.0), (4.0, 4.0, 0.0), (2.057, 1.0, 0.0), (2.686, 1.0, 0.0), (2.686, 1.1, 0.0), (1.841, 1.1, 0.0), (0.841, 1.1, 0.0), (1.841, 1.2, 0.0), (0.841, 1.2, 0.0), (1.057, 1.0, 0.0), (0.686, 1.1, 0.0), (0.686, 1.0, 0.0), (1.057, 0.9, 0.0), (2.057, 0.9, 0.0), (3.42, 1.7, 0.0), (3.959, 1.7, 0.0), (3.959, 1.8, 0.0), (3.561, 1.8, 0.0), (3.561, 1.9, 0.0), (2.42, 1.7, 0.0), (1.959, 1.7, 0.0), (2.42, 1.6, 0.0), (3.42, 1.6, 0.0), (1.561, 1.8, 0.0), (1.561, 1.9, 0.0), (0.959, 1.7, 0.0), (0.959, 1.8, 0.0), (3.17, 0.299, 0.0), (3.799, 0.299, 0.0), (3.799, 0.399, 0.0), (2.799, 0.399, 0.0), (2.799, 0.299, 0.0), (2.17, 0.199, 0.0), (3.17, 0.199, 0.0), (2.17, 0.299, 0.0), (2.337, 2.799, 0.0), (2.337, 2.899, 0.0), (1.337, 2.899, 0.0), (1.337, 2.799, 0.0), (0.65, 2.699, 0.0), (0.65, 2.799, 0.0), (2.35, 3.299, 0.0), (3.35, 3.299, 0.0), (3.35, 3.399, 0.0), (2.35, 3.399, 0.0), (2.65, 2.699, 0.0), (2.65, 2.799, 0.0), (0.242, 3.399, 0.0), (1.242, 3.399, 0.0), (1.242, 3.499, 0.0), (0.242, 3.499, 0.0)], [], [(45, 46, 93, 92), (19, 18, 66, 67), (46, 34, 82, 93), (18, 20, 68, 66), (47, 48, 95, 94), (16, 23, 71, 65), (48, 49, 96, 95), (23, 22, 70, 71), (49, 50, 97, 96), (24, 19, 67, 72), (50, 47, 94, 97), (22, 25, 73, 70), (25, 24, 72, 73), (26, 27, 75, 74), (0, 1, 39, 17), (38, 47, 94, 86), (27, 28, 76, 75), (1, 2, 51, 39), (42, 46, 93, 89), (28, 29, 77, 76), (2, 3, 52, 51), (29, 30, 78, 77), (3, 5, 54, 52), (29, 2, 51, 77), (31, 32, 80, 79), (5, 6, 55, 54), (32, 26, 74, 80), (6, 4, 53, 55), (30, 33, 81, 78), (4, 8, 57, 53), (33, 31, 79, 81), (8, 9, 58, 57), (34, 35, 83, 82), (10, 11, 60, 59), (35, 36, 84, 83), (11, 0, 17, 60), (36, 37, 85, 84), (9, 7, 56, 58), (7, 10, 59, 56), (37, 40, 87, 85), (12, 13, 62, 61), (40, 38, 86, 87), (13, 14, 63, 62), (41, 42, 89, 88), (14, 15, 64, 63), (42, 43, 90, 89), (15, 16, 65, 64), (43, 44, 91, 90), (44, 41, 88, 91), (20, 21, 69, 68), (38, 45, 92, 86), (21, 12, 61, 69), (98, 111, 109, 112, 113, 102, 103, 104, 130, 131, 134, 132, 133, 127, 128, 129, 99), (110, 111, 98, 125, 120, 119, 121, 122, 114, 115, 116, 99, 129, 130, 104, 105, 107, 108, 106), (126, 125, 98, 100, 147, 139, 145, 146, 142, 143, 101, 99, 116, 117, 118, 124, 123), (100, 101, 149, 150, 147), (148, 149, 101, 143, 144, 141, 142, 146, 135, 136, 137, 138, 140, 139, 147), (151, 152, 182, 181, 180, 186, 185, 187, 184, 183, 157, 156, 155, 166, 165, 162, 164), (163, 159, 161, 160, 158, 157, 183, 182, 152, 169, 168, 167, 175, 174, 172, 173, 178, 151, 164), (179, 176, 177, 171, 170, 169, 152, 154, 196, 195, 199, 198, 192, 200, 153, 151, 178), (153, 200, 203, 202, 154), (201, 200, 192, 193, 191, 190, 189, 188, 199, 195, 194, 197, 196, 154, 202)])
_uv = me_g_main_floor.uv_layers.new(name='UVMap')
_uv.uv.foreach_set('vector', [0.8495, 0.5, 0.8995, 0.5, 0.8995, 0.49, 0.8495, 0.49, 0.4795, 0.5, 0.71, 0.5, 0.71, 0.49, 0.4795, 0.49, 0.825, 0.5, 0.6685, 0.5, 0.6685, 0.49, 0.825, 0.49, 0.35, 0.5, 0.3, 0.5, 0.3, 0.49, 0.35, 0.49, 0.621, 0.5, 1.121, 0.5, 1.121, 0.49, 0.621, 0.49, 0.2805, 0.5, -0.7195, 0.5, -0.7195, 0.49, 0.2805, 0.49, 0.1995, 0.5, 0.2495, 0.5, 0.2495, 0.49, 0.1995, 0.49, 0.45, 0.5, 0.4, 0.5, 0.4, 0.49, 0.45, 0.49, 0.121, 0.5, -0.379, 0.5, -0.379, 0.49, 0.121, 0.49, 0.9795, 0.5, 1.479, 0.5, 1.479, 0.49, 0.9795, 0.49, 0.2495, 0.5, 0.1995, 0.5, 0.1995, 0.49, 0.2495, 0.49, 0.2805, 0.5, -0.0205, 0.5, -0.0205, 0.49, 0.2805, 0.49, 0.4, 0.5, 0.35, 0.5, 0.35, 0.49, 0.4, 0.49, 0.085, 0.5, 0.3995, 0.5, 0.3995, 0.49, 0.085, 0.49, 0.5285, 0.5, 0.843, 0.5, 0.843, 0.49, 0.5285, 0.49, 0.8495, 0.5, 1.199, 0.5, 1.199, 0.49, 0.8495, 0.49, 0.6495, 0.5, 0.6995, 0.5, 0.6995, 0.49, 0.6495, 0.49, 1.0, 0.5, 1.05, 0.5, 1.05, 0.49, 1.0, 0.49, 0.175, 0.5, -0.175, 0.5, -0.175, 0.49, 0.175, 0.49, 0.3995, 0.5, -0.1005, 0.5, -0.1005, 0.49, 0.3995, 0.49, 0.843, 0.5, 0.4205, 0.5, 0.4205, 0.49, 0.843, 0.49, 0.6995, 0.5, 0.6495, 0.5, 0.6495, 0.49, 0.6995, 0.49, 0.05, 0.5, 0.1, 0.5, 0.1, 0.49, 0.05, 0.49, 0.6995, 0.5, 1.05, 0.5, 1.05, 0.49, 0.6995, 0.49, 0.585, 0.5, 1.085, 0.5, 1.085, 0.49, 0.585, 0.49, 0.4205, 0.5, -0.0795, 0.5, -0.0795, 0.49, 0.4205, 0.49, 0.5995, 0.5, 0.6495, 0.5, 0.6495, 0.49, 0.5995, 0.49, 0.1, 0.5, 0.05, 0.5, 0.05, 0.49, 0.1, 0.49, 0.8995, 0.5, 0.585, 0.5, 0.585, 0.49, 0.8995, 0.49, 0.9205, 0.5, 0.843, 0.5, 0.843, 0.49, 0.9205, 0.49, 0.6495, 0.5, 0.5995, 0.5, 0.5995, 0.49, 0.6495, 0.49, 0.05, 0.5, 0.0, 0.5, 0.0, 0.49, 0.05, 0.49, 0.8995, 0.5, 0.9495, 0.5, 0.9495, 0.49, 0.8995, 0.49, 0.0285, 0.5, 0.5285, 0.5, 0.5285, 0.49, 0.0285, 0.49, 0.6685, 0.5, 0.1685, 0.5, 0.1685, 0.49, 0.6685, 0.49, 0.95, 0.5, 1.0, 0.5, 1.0, 0.49, 0.95, 0.49, 0.9495, 0.5, 0.8995, 0.5, 0.8995, 0.49, 0.9495, 0.49, 0.843, 0.5, 1.029, 0.5, 1.029, 0.49, 0.843, 0.49, 0.0, 0.5, -0.05, 0.5, -0.05, 0.49, 0.0, 0.49, 0.1685, 0.5, -0.175, 0.5, -0.175, 0.49, 0.1685, 0.49, 0.21, 0.5, 0.4795, 0.5, 0.4795, 0.49, 0.21, 0.49, 0.8995, 0.5, 0.8495, 0.5, 0.8495, 0.49, 0.8995, 0.49, 0.35, 0.5, 0.4, 0.5, 0.4, 0.49, 0.35, 0.49, 0.675, 0.5, 1.175, 0.5, 1.175, 0.49, 0.675, 0.49, 0.4795, 0.5, 0.2805, 0.5, 0.2805, 0.49, 0.4795, 0.49, 0.1495, 0.5, 0.1995, 0.5, 0.1995, 0.49, 0.1495, 0.49, 0.4, 0.5, 0.45, 0.5, 0.45, 0.49, 0.4, 0.49, 0.175, 0.5, -0.325, 0.5, -0.325, 0.49, 0.175, 0.49, 0.1995, 0.5, 0.1495, 0.5, 0.1495, 0.49, 0.1995, 0.49, 0.71, 0.5, 1.21, 0.5, 1.21, 0.49, 0.71, 0.49, 0.825, 0.5, 1.825, 0.5, 1.825, 0.49, 0.825, 0.49, 0.3, 0.5, 0.35, 0.5, 0.35, 0.49, 0.3, 0.49, 0.5, 0.5, 0.843, 1.0, 1.029, 1.0, 1.028, 0.95, 1.528, 0.95, 1.528, 1.0, 1.843, 1.0, 1.843, 1.05, 1.899, 0.6995, 1.899, 0.6495, 1.585, 0.6495, 1.585, 0.5995, 2.085, 0.5995, 2.085, 0.6495, 2.4, 0.6495, 2.4, 0.6995, 2.5, 0.5, 0.843, 0.05, 0.843, 0.0, 0.5, -0.5, 0.9795, 0.35, 1.479, 0.35, 1.71, 0.35, 1.71, 0.3, 2.21, 0.3, 2.21, 0.35, 2.48, 0.35, 2.48, 0.4, 2.5, -0.5, 2.4, -0.3005, 1.899, -0.3005, 1.843, 0.05, 1.42, 0.05, 1.42, 0.1, 0.9205, 0.1, 0.9205, 0.05, 0.9795, 0.4, 0.9795, 0.35, 0.5, -0.5, 0.5, 1.5, 0.621, 1.199, 0.825, 0.8495, 1.825, 0.8495, 1.825, 0.8995, 2.175, 1.149, 2.175, 1.199, 2.5, 1.5, 2.5, -0.5, 2.48, 0.4, 2.28, 0.4, 2.281, 0.45, 1.281, 0.45, 1.281, 0.4, 0.5, 0.5, 2.5, 0.5, 1.121, 0.2495, 0.621, 0.2495, 0.621, 0.1995, 0.121, 0.1995, 0.121, 0.2495, 1.5, 0.5, 1.175, 0.1995, 0.675, 0.1995, 0.675, 0.1495, 1.175, 0.1495, 0.825, -0.1005, 0.6685, -0.1005, 0.6685, -0.0505, 0.1685, -0.0505, 0.1685, -0.1005, -0.175, -0.1005, -0.175, -0.1505, -0.379, 0.1995, 0.5, 0.5, 2.5, 0.5, 2.4, 0.6995, 2.4, 0.6495, 2.085, 0.6495, 2.085, 0.5995, 1.585, 0.5995, 1.585, 0.6495, 1.899, 0.6495, 1.899, 0.6995, 1.843, 1.05, 1.843, 1.0, 1.528, 1.0, 1.528, 0.95, 1.028, 0.95, 1.029, 1.0, 0.843, 1.0, 0.843, 0.05, 0.9205, 0.05, 0.9205, 0.1, 1.42, 0.1, 1.42, 0.05, 1.843, 0.05, 1.899, -0.3005, 2.4, -0.3005, 2.5, -0.5, 2.48, 0.4, 2.48, 0.35, 2.21, 0.35, 2.21, 0.3, 1.71, 0.3, 1.71, 0.35, 1.479, 0.35, 0.9795, 0.35, 0.5, -0.5, 0.843, 0.0, 0.9795, 0.4, 1.281, 0.4, 1.281, 0.45, 2.281, 0.45, 2.28, 0.4, 2.48, 0.4, 2.5, -0.5, 2.5, 1.5, 2.175, 1.199, 2.175, 1.149, 1.825, 0.8995, 1.825, 0.8495, 0.825, 0.8495, 0.621, 1.199, 0.5, 1.5, 0.5, -0.5, 0.9795, 0.35, 0.5, 0.5, 0.621, 0.1995, 0.621, 0.2495, 1.121, 0.2495, 2.5, 0.5, 0.121, 0.1995, -0.379, 0.1995, -0.175, -0.1505, -0.175, -0.1005, 0.1685, -0.1005, 0.1685, -0.0505, 0.6685, -0.0505, 0.6685, -0.1005, 0.825, -0.1005, 1.175, 0.1495, 0.675, 0.1495, 0.675, 0.1995, 1.175, 0.1995, 1.5, 0.5, 0.121, 0.2495])
me_g_main_floor.materials.append(mat_mtl_floorboard)
me_g_main_floor.use_remesh_preserve_volume = False
me_g_main_floor.use_remesh_preserve_attributes = False
me_g_main_floor.use_mirror_vertex_groups = False
me_g_main_floor.update()

# ---- objects
ob_c_break_002 = bpy.data.objects.new('c_break_002', me_c_break_002)
ob_c_break_001 = bpy.data.objects.new('c_break_001', me_c_break_001)
ob_c_break_003 = bpy.data.objects.new('c_break_003', me_c_break_003)
ob_c_break_004 = bpy.data.objects.new('c_break_004', me_c_break_004)
ob_c_break_005 = bpy.data.objects.new('c_break_005', me_c_break_005)
ob_c_break_006 = bpy.data.objects.new('c_break_006', me_c_break_006)
ob_c_box_030 = bpy.data.objects.new('c_box_030', me_c_box_030)
ob_c_box_029 = bpy.data.objects.new('c_box_029', me_c_box_029)
ob_c_box_028 = bpy.data.objects.new('c_box_028', me_c_box_028)
ob_c_box_027 = bpy.data.objects.new('c_box_027', me_c_box_027)
ob_c_box_026 = bpy.data.objects.new('c_box_026', me_c_box_026)
ob_c_box_025 = bpy.data.objects.new('c_box_025', me_c_box_025)
ob_c_box_024 = bpy.data.objects.new('c_box_024', me_c_box_024)
ob_c_box_023 = bpy.data.objects.new('c_box_023', me_c_box_023)
ob_c_box_022 = bpy.data.objects.new('c_box_022', me_c_box_022)
ob_c_box_021 = bpy.data.objects.new('c_box_021', me_c_box_021)
ob_c_box_020 = bpy.data.objects.new('c_box_020', me_c_box_020)
ob_c_box_019 = bpy.data.objects.new('c_box_019', me_c_box_019)
ob_c_box_018 = bpy.data.objects.new('c_box_018', me_c_box_018)
ob_c_box_017 = bpy.data.objects.new('c_box_017', me_c_box_017)
ob_c_box_016 = bpy.data.objects.new('c_box_016', me_c_box_016)
ob_c_box_015 = bpy.data.objects.new('c_box_015', me_c_box_015)
ob_c_box_014 = bpy.data.objects.new('c_box_014', me_c_box_014)
ob_c_box_013 = bpy.data.objects.new('c_box_013', me_c_box_013)
ob_c_box_012 = bpy.data.objects.new('c_box_012', me_c_box_012)
ob_c_box_011 = bpy.data.objects.new('c_box_011', me_c_box_011)
ob_c_box_010 = bpy.data.objects.new('c_box_010', me_c_box_010)
ob_c_box_009 = bpy.data.objects.new('c_box_009', me_c_box_009)
ob_c_box_008 = bpy.data.objects.new('c_box_008', me_c_box_008)
ob_c_box_007 = bpy.data.objects.new('c_box_007', me_c_box_007)
ob_c_box_006 = bpy.data.objects.new('c_box_006', me_c_box_006)
ob_c_box_005 = bpy.data.objects.new('c_box_005', me_c_box_005)
ob_c_box_004 = bpy.data.objects.new('c_box_004', me_c_box_004)
ob_c_box_003 = bpy.data.objects.new('c_box_003', me_c_box_003)
ob_c_box_002 = bpy.data.objects.new('c_box_002', me_c_box_002)
ob_c_box_001 = bpy.data.objects.new('c_box_001', me_c_box_001)
ob_c_beam_006 = bpy.data.objects.new('c_beam_006', me_c_beam_006)
ob_c_beam_005 = bpy.data.objects.new('c_beam_005', me_c_beam_005)
ob_c_beam_004 = bpy.data.objects.new('c_beam_004', me_c_beam_004)
ob_c_beam_003 = bpy.data.objects.new('c_beam_003', me_c_beam_003)
ob_c_beam_002 = bpy.data.objects.new('c_beam_002', me_c_beam_002)
ob_c_beam_001 = bpy.data.objects.new('c_beam_001', me_c_beam_001)
ob_c_floor = bpy.data.objects.new('c_floor', me_c_floor)
ob_g_main_beams = bpy.data.objects.new('g_main_beams', me_g_main_beams)
ob_co_culling = bpy.data.objects.new('co_culling', me_co_culling)
ob_g_break_006 = bpy.data.objects.new('g_break_006', me_g_break_006)
ob_g_break_005 = bpy.data.objects.new('g_break_005', me_g_break_005)
ob_g_break_004 = bpy.data.objects.new('g_break_004', me_g_break_004)
ob_g_break_003 = bpy.data.objects.new('g_break_003', me_g_break_003)
ob_g_break_001 = bpy.data.objects.new('g_break_001', me_g_break_001)
ob_g_break_002 = bpy.data.objects.new('g_break_002', me_g_break_002)
ob_g_main_floor = bpy.data.objects.new('g_main_floor', me_g_main_floor)

# ---- transforms, parenting, visibility, modifiers, constraints
ob_c_break_002.location = (0.0, 0.0, 0.0)
ob_c_break_002.lineart.crease_threshold = 0.0
ob_c_break_001.location = (0.0, 0.0, 0.0)
ob_c_break_001.lineart.crease_threshold = 0.0
ob_c_break_003.location = (0.0, 0.0, 0.0)
ob_c_break_003.lineart.crease_threshold = 0.0
ob_c_break_004.location = (0.0, 0.0, 0.0)
ob_c_break_004.lineart.crease_threshold = 0.0
ob_c_break_005.location = (0.0, 0.0, 0.0)
ob_c_break_005.lineart.crease_threshold = 0.0
ob_c_break_006.location = (0.0, 0.0, 0.0)
ob_c_break_006.lineart.crease_threshold = 0.0
ob_c_box_030.location = (0.0, 0.0, 0.0)
ob_c_box_030.lineart.crease_threshold = 0.0
ob_c_box_029.location = (0.0, 0.0, 0.0)
ob_c_box_029.lineart.crease_threshold = 0.0
ob_c_box_028.location = (0.0, 0.0, 0.0)
ob_c_box_028.lineart.crease_threshold = 0.0
ob_c_box_027.location = (0.0, 0.0, 0.0)
ob_c_box_027.lineart.crease_threshold = 0.0
ob_c_box_026.location = (0.0, 0.0, 0.0)
ob_c_box_026.lineart.crease_threshold = 0.0
ob_c_box_025.location = (0.0, 0.0, 0.0)
ob_c_box_025.lineart.crease_threshold = 0.0
ob_c_box_024.location = (0.0, 0.0, 0.0)
ob_c_box_024.lineart.crease_threshold = 0.0
ob_c_box_023.location = (0.0, 0.0, 0.0)
ob_c_box_023.lineart.crease_threshold = 0.0
ob_c_box_022.location = (0.0, 0.0, 0.0)
ob_c_box_022.lineart.crease_threshold = 0.0
ob_c_box_021.location = (0.0, 0.0, 0.0)
ob_c_box_021.lineart.crease_threshold = 0.0
ob_c_box_020.location = (0.0, 0.0, 0.0)
ob_c_box_020.lineart.crease_threshold = 0.0
ob_c_box_019.location = (0.0, 0.0, 0.0)
ob_c_box_019.lineart.crease_threshold = 0.0
ob_c_box_018.location = (0.0, 0.0, 0.0)
ob_c_box_018.lineart.crease_threshold = 0.0
ob_c_box_017.location = (0.0, 0.0, 0.0)
ob_c_box_017.lineart.crease_threshold = 0.0
ob_c_box_016.location = (0.0, 0.0, 0.0)
ob_c_box_016.lineart.crease_threshold = 0.0
ob_c_box_015.location = (0.0, 0.0, 0.0)
ob_c_box_015.lineart.crease_threshold = 0.0
ob_c_box_014.location = (0.0, 0.0, 0.0)
ob_c_box_014.lineart.crease_threshold = 0.0
ob_c_box_013.location = (0.0, 0.0, 0.0)
ob_c_box_013.lineart.crease_threshold = 0.0
ob_c_box_012.location = (0.0, 0.0, 0.0)
ob_c_box_012.lineart.crease_threshold = 0.0
ob_c_box_011.location = (0.0, 0.0, 0.0)
ob_c_box_011.lineart.crease_threshold = 0.0
ob_c_box_010.location = (0.0, 0.0, 0.0)
ob_c_box_010.lineart.crease_threshold = 0.0
ob_c_box_009.location = (0.0, 0.0, 0.0)
ob_c_box_009.lineart.crease_threshold = 0.0
ob_c_box_008.location = (0.0, 0.0, 0.0)
ob_c_box_008.lineart.crease_threshold = 0.0
ob_c_box_007.location = (0.0, 0.0, 0.0)
ob_c_box_007.lineart.crease_threshold = 0.0
ob_c_box_006.location = (0.0, 0.0, 0.0)
ob_c_box_006.lineart.crease_threshold = 0.0
ob_c_box_005.location = (0.0, 0.0, 0.0)
ob_c_box_005.lineart.crease_threshold = 0.0
ob_c_box_004.location = (0.0, 0.0, 0.0)
ob_c_box_004.lineart.crease_threshold = 0.0
ob_c_box_003.location = (0.0, 0.0, 0.0)
ob_c_box_003.lineart.crease_threshold = 0.0
ob_c_box_002.location = (0.0, 0.0, 0.0)
ob_c_box_002.lineart.crease_threshold = 0.0
ob_c_box_001.location = (0.0, 0.0, 0.0)
ob_c_box_001.lineart.crease_threshold = 0.0
ob_c_beam_006.location = (0.0, 0.0, 0.0)
ob_c_beam_006.rotation_euler = (0.0, -0.0, -1.571)
ob_c_beam_006.lineart.crease_threshold = 0.0
ob_c_beam_005.location = (0.0, 0.0, 0.0)
ob_c_beam_005.lineart.crease_threshold = 0.0
ob_c_beam_004.location = (0.0, 0.0, 0.0)
ob_c_beam_004.lineart.crease_threshold = 0.0
ob_c_beam_003.location = (0.0, 0.0, 0.0)
ob_c_beam_003.lineart.crease_threshold = 0.0
ob_c_beam_002.location = (0.0, 0.0, 0.0)
ob_c_beam_002.lineart.crease_threshold = 0.0
ob_c_beam_001.location = (0.0, 0.0, 0.0)
ob_c_beam_001.lineart.crease_threshold = 0.0
ob_c_floor.location = (0.0, 0.0, 0.0)
ob_c_floor.lineart.crease_threshold = 0.0
ob_g_main_beams.location = (0.0, 0.0, 0.0)
ob_g_main_beams.lineart.crease_threshold = 0.0
ob_co_culling.location = (0.0, 0.0, 0.0)
ob_co_culling.lineart.crease_threshold = 0.0
ob_g_break_006.location = (0.0, 0.0, 0.0)
ob_g_break_006.lineart.crease_threshold = 0.0
ob_g_break_005.location = (0.0, 0.0, 0.0)
ob_g_break_005.lineart.crease_threshold = 0.0
ob_g_break_004.location = (0.0, 0.0, 0.0)
ob_g_break_004.lineart.crease_threshold = 0.0
ob_g_break_003.location = (0.0, 0.0, 0.0)
ob_g_break_003.lineart.crease_threshold = 0.0
ob_g_break_001.location = (0.0, 0.0, 0.0)
ob_g_break_001.lineart.crease_threshold = 0.0
ob_g_break_002.location = (0.0, 0.0, 0.0)
ob_g_break_002.lineart.crease_threshold = 0.0
ob_g_main_floor.location = (0.0, 0.0, 0.0)
ob_g_main_floor.lineart.crease_threshold = 0.0

# ---- collection membership
col_collection_1.objects.link(ob_c_break_002)
col_collection_1.objects.link(ob_c_break_001)
col_collection_1.objects.link(ob_c_break_003)
col_collection_1.objects.link(ob_c_break_004)
col_collection_1.objects.link(ob_c_break_005)
col_collection_1.objects.link(ob_c_break_006)
col_collection_1.objects.link(ob_c_box_030)
col_collection_1.objects.link(ob_c_box_029)
col_collection_1.objects.link(ob_c_box_028)
col_collection_1.objects.link(ob_c_box_027)
col_collection_1.objects.link(ob_c_box_026)
col_collection_1.objects.link(ob_c_box_025)
col_collection_1.objects.link(ob_c_box_024)
col_collection_1.objects.link(ob_c_box_023)
col_collection_1.objects.link(ob_c_box_022)
col_collection_1.objects.link(ob_c_box_021)
col_collection_1.objects.link(ob_c_box_020)
col_collection_1.objects.link(ob_c_box_019)
col_collection_1.objects.link(ob_c_box_018)
col_collection_1.objects.link(ob_c_box_017)
col_collection_1.objects.link(ob_c_box_016)
col_collection_1.objects.link(ob_c_box_015)
col_collection_1.objects.link(ob_c_box_014)
col_collection_1.objects.link(ob_c_box_013)
col_collection_1.objects.link(ob_c_box_012)
col_collection_1.objects.link(ob_c_box_011)
col_collection_1.objects.link(ob_c_box_010)
col_collection_1.objects.link(ob_c_box_009)
col_collection_1.objects.link(ob_c_box_008)
col_collection_1.objects.link(ob_c_box_007)
col_collection_1.objects.link(ob_c_box_006)
col_collection_1.objects.link(ob_c_box_005)
col_collection_1.objects.link(ob_c_box_004)
col_collection_1.objects.link(ob_c_box_003)
col_collection_1.objects.link(ob_c_box_002)
col_collection_1.objects.link(ob_c_box_001)
col_collection_1.objects.link(ob_c_beam_006)
col_collection_1.objects.link(ob_c_beam_005)
col_collection_1.objects.link(ob_c_beam_004)
col_collection_1.objects.link(ob_c_beam_003)
col_collection_1.objects.link(ob_c_beam_002)
col_collection_1.objects.link(ob_c_beam_001)
col_collection_1.objects.link(ob_c_floor)
col_collection_1.objects.link(ob_g_main_beams)
col_collection_1.objects.link(ob_co_culling)
col_collection_1.objects.link(ob_g_break_006)
col_collection_1.objects.link(ob_g_break_005)
col_collection_1.objects.link(ob_g_break_004)
col_collection_1.objects.link(ob_g_break_003)
col_collection_1.objects.link(ob_g_break_001)
col_collection_1.objects.link(ob_g_break_002)
col_collection_1.objects.link(ob_g_main_floor)

# ---- scene / render settings (as saved in the file)
scene.frame_start = 1; scene.frame_end = 250; scene.frame_set(1)
scene.render.engine = 'BLENDER_EEVEE_NEXT'
scene.render.resolution_percentage = 50
scene.render.dither_intensity = 0.0
scene.cycles.use_denoising = False
scene.cycles.samples = 128
scene.cycles.sampling_pattern = 'TABULATED_SOBOL'
scene.cycles.use_adaptive_sampling = False
scene.cycles.use_light_tree = False
scene.cycles.blur_glossy = 0.0
scene.cycles.sample_clamp_indirect = 0.0
scene.view_settings.view_transform = 'Standard'
bpy.context.view_layer.update()

# ---- added for rendering (the .blend has no active camera and no usable light): camera, sun
cam_auto = bpy.data.cameras.new('AutoCamera')
cam_auto.lens = 50.0
cam_auto.sensor_width = 36.0
cam_auto.clip_end = 1000.0
ob_auto_camera = bpy.data.objects.new('AutoCamera', cam_auto)
scene.collection.objects.link(ob_auto_camera)
ob_auto_camera.location = (7.93782, -6.83138, 5.74426)
ob_auto_camera.rotation_euler = (1.09748, -7.21219e-08, 0.694738)
scene.camera = ob_auto_camera
light_auto_sun = bpy.data.lights.new('AutoSun', 'SUN')
light_auto_sun.energy = 3.0
light_auto_sun.angle = 0.0523599
ob_auto_sun = bpy.data.objects.new('AutoSun', light_auto_sun)
scene.collection.objects.link(ob_auto_sun)
ob_auto_sun.rotation_euler = (0.872665, 0.174533, 0.523599)
bpy.context.view_layer.update()
